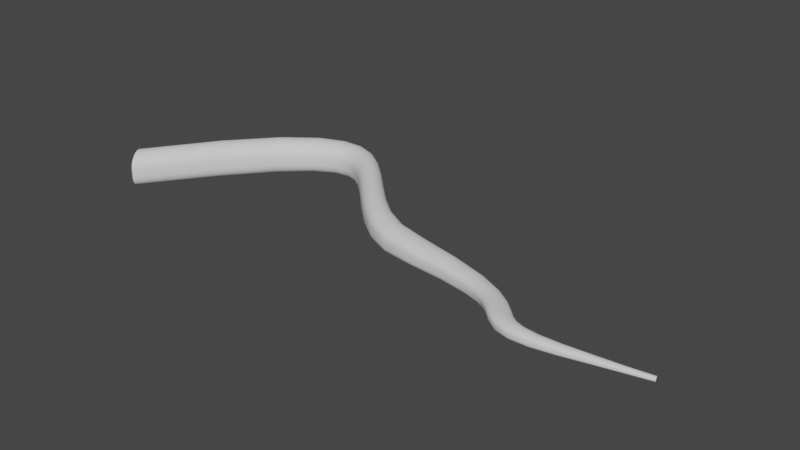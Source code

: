 # Source: rootTest.blend  (saved by Blender 3.0.42; exported with 4.5.12 LTS)
import bpy
from mathutils import Matrix  # noqa: F401  (used for matrix-valued properties, if any)

bpy.ops.wm.read_factory_settings(use_empty=True)
scene = bpy.context.scene
scene.name = 'Scene'

# ---- world
world_world = bpy.data.worlds.new('World'); scene.world = world_world
world_world.use_nodes = True; world_world.node_tree.nodes.clear()
_N = world_world.node_tree.nodes; _L = world_world.node_tree.links
n0 = _N.new('ShaderNodeOutputWorld'); n0.name = 'World Output'; n0.location = (300, 300)
n1 = _N.new('ShaderNodeBackground'); n1.name = 'Background'; n1.location = (10, 300)
n1.inputs[0].default_value = (0.05088, 0.05088, 0.05088, 1.0)
_L.new(n1.outputs[0], n0.inputs[0])
n0.is_active_output = True
world_world.color = (0.05088, 0.05088, 0.05088)
world_world.use_sun_shadow = False
world_world.sun_shadow_jitter_overblur = 0.0

# ---- meshes
me_beziercurve_001 = bpy.data.meshes.new('BezierCurve.001')
me_beziercurve_001.from_pydata([(-0.4447, 0.00463, -0.05685), (-0.4533, 0.01834, -0.05473), (-0.4611, 0.03061, -0.04904), (-0.4672, 0.0403, -0.04035), (-0.4711, 0.04652, -0.02952), (-0.4725, 0.04874, -0.01763), (-0.4723, 0.04892, 0.008106), (-0.4708, 0.04687, 0.02007), (-0.4666, 0.04074, 0.03093), (-0.4603, 0.03109, 0.03963), (-0.4524, 0.01884, 0.04534), (-0.4437, 0.00514, 0.04746), (-0.4351, -0.008692, 0.04577), (-0.4274, -0.02129, 0.04037), (-0.4213, -0.03138, 0.03178), (-0.4176, -0.03792, 0.02082), (-0.4163, -0.04024, 0.008597), (-0.4166, -0.04034, -0.01783), (-0.418, -0.03816, -0.03007), (-0.422, -0.03172, -0.04107), (-0.4282, -0.02172, -0.0497), (-0.4361, -0.009176, -0.05513), (-0.3023, 0.2013, -0.05892), (-0.3098, 0.2148, -0.05657), (-0.3162, 0.2271, -0.05061), (-0.3211, 0.2369, -0.04159), (-0.3241, 0.2431, -0.03039), (-0.3249, 0.2454, -0.01804), (-0.3245, 0.2456, 0.008608), (-0.3233, 0.2437, 0.02101), (-0.3199, 0.2378, 0.03231), (-0.3147, 0.2283, 0.04145), (-0.308, 0.2162, 0.04751), (-0.3006, 0.2025, 0.04988), (-0.2931, 0.1887, 0.04825), (-0.2864, 0.176, 0.04271), (-0.2811, 0.1658, 0.03375), (-0.2778, 0.1592, 0.02225), (-0.2768, 0.1568, 0.00938), (-0.2773, 0.1565, -0.01842), (-0.2786, 0.1587, -0.03129), (-0.2823, 0.1652, -0.0428), (-0.2878, 0.1752, -0.05176), (-0.2947, 0.1877, -0.0573), (-0.1854, 0.3358, -0.05761), (-0.1921, 0.3492, -0.05532), (-0.198, 0.3612, -0.04943), (-0.2026, 0.3706, -0.04054), (-0.2054, 0.3768, -0.02953), (-0.2063, 0.3791, -0.01741), (-0.2057, 0.3795, 0.008735), (-0.2044, 0.3776, 0.0209), (-0.2012, 0.3719, 0.03201), (-0.1962, 0.3627, 0.04102), (-0.19, 0.3509, 0.04706), (-0.1831, 0.3375, 0.04949), (-0.1762, 0.3238, 0.048), (-0.1699, 0.3111, 0.04264), (-0.165, 0.3007, 0.03388), (-0.1618, 0.2939, 0.02257), (-0.1608, 0.2914, 0.009874), (-0.1614, 0.2911, -0.0176), (-0.1629, 0.2933, -0.0303), (-0.1666, 0.2997, -0.04165), (-0.172, 0.3098, -0.0505), (-0.1784, 0.3222, -0.05597), (-0.09531, 0.4083, -0.05523), (-0.1008, 0.4219, -0.05303), (-0.1056, 0.434, -0.04732), (-0.1094, 0.4434, -0.03874), (-0.1117, 0.4495, -0.0281), (-0.1124, 0.4517, -0.0164), (-0.1119, 0.4521, 0.00882), (-0.1106, 0.4503, 0.02057), (-0.1078, 0.4445, 0.03133), (-0.1036, 0.4354, 0.0401), (-0.09847, 0.4235, 0.04601), (-0.09281, 0.4099, 0.04846), (-0.08716, 0.3961, 0.04711), (-0.08212, 0.3833, 0.042), (-0.07817, 0.373, 0.03357), (-0.07574, 0.3662, 0.02262), (-0.0751, 0.3638, 0.0103), (-0.07574, 0.3634, -0.01638), (-0.07699, 0.3655, -0.02872), (-0.07997, 0.3719, -0.03974), (-0.08435, 0.3819, -0.04833), (-0.08963, 0.3946, -0.05365), (-0.02524, 0.4382, -0.05327), (-0.02878, 0.4519, -0.05109), (-0.03187, 0.4641, -0.04554), (-0.03423, 0.4737, -0.03719), (-0.03566, 0.48, -0.02687), (-0.03595, 0.4823, -0.01551), (-0.03536, 0.4826, 0.008988), (-0.03449, 0.4807, 0.0204), (-0.03251, 0.4747, 0.03085), (-0.02971, 0.4653, 0.03938), (-0.0263, 0.4533, 0.04516), (-0.02262, 0.4397, 0.04756), (-0.019, 0.4259, 0.04627), (-0.0158, 0.4132, 0.04131), (-0.01336, 0.403, 0.03309), (-0.01191, 0.3962, 0.02244), (-0.01164, 0.3938, 0.01044), (-0.0123, 0.3934, -0.01556), (-0.01323, 0.3954, -0.02757), (-0.01523, 0.4018, -0.0383), (-0.01812, 0.4118, -0.04663), (-0.02157, 0.4243, -0.05176), (0.03134, 0.4403, -0.05219), (0.0303, 0.4538, -0.05002), (0.02949, 0.4658, -0.04453), (0.02894, 0.4753, -0.0363), (0.02867, 0.4814, -0.02614), (0.02881, 0.4837, -0.01497), (0.02942, 0.484, 0.009115), (0.02989, 0.482, 0.02032), (0.03072, 0.4762, 0.03059), (0.03175, 0.467, 0.03896), (0.03292, 0.4552, 0.04462), (0.03411, 0.4419, 0.04698), (0.03522, 0.4284, 0.04569), (0.03611, 0.4159, 0.04081), (0.03671, 0.4058, 0.03272), (0.037, 0.3993, 0.02223), (0.03684, 0.3969, 0.01041), (0.03615, 0.3964, -0.01518), (0.0356, 0.3984, -0.027), (0.03476, 0.4046, -0.03755), (0.03378, 0.4145, -0.04574), (0.03258, 0.4268, -0.05076), (0.08061, 0.423, -0.05198), (0.08168, 0.4356, -0.04979), (0.08267, 0.4468, -0.04429), (0.08369, 0.4557, -0.0361), (0.08453, 0.4615, -0.026), (0.08504, 0.4636, -0.01488), (0.08568, 0.4639, 0.009061), (0.08583, 0.4621, 0.0202), (0.0856, 0.4565, 0.03039), (0.08501, 0.4478, 0.03869), (0.08413, 0.4366, 0.0443), (0.08308, 0.4241, 0.04661), (0.0819, 0.4113, 0.04531), (0.08072, 0.3995, 0.04044), (0.07968, 0.39, 0.0324), (0.07886, 0.3837, 0.02198), (0.07829, 0.3815, 0.01026), (0.07764, 0.3811, -0.01515), (0.07773, 0.3831, -0.02691), (0.0781, 0.3892, -0.03741), (0.07874, 0.3986, -0.04555), (0.0796, 0.4103, -0.05055), (0.1278, 0.3895, -0.05218), (0.1301, 0.4016, -0.05005), (0.1322, 0.4123, -0.0446), (0.1341, 0.4206, -0.03641), (0.1352, 0.4259, -0.02629), (0.1357, 0.4277, -0.01517), (0.1364, 0.4279, 0.008744), (0.1364, 0.4261, 0.01987), (0.1357, 0.4208, 0.03002), (0.1343, 0.4125, 0.03828), (0.1324, 0.4019, 0.04384), (0.1302, 0.3899, 0.0461), (0.1278, 0.3778, 0.04478), (0.1256, 0.3667, 0.0399), (0.1237, 0.3577, 0.0319), (0.1224, 0.3518, 0.02153), (0.1216, 0.3497, 0.009879), (0.1211, 0.3495, -0.01538), (0.1212, 0.3514, -0.02708), (0.1221, 0.3572, -0.03754), (0.1236, 0.3661, -0.04568), (0.1255, 0.3773, -0.05071), (0.1777, 0.3422, -0.05221), (0.1803, 0.3542, -0.05015), (0.1828, 0.365, -0.0448), (0.1849, 0.3734, -0.03671), (0.1864, 0.3787, -0.02669), (0.187, 0.3806, -0.01567), (0.1876, 0.3805, 0.008061), (0.1875, 0.3787, 0.01908), (0.1867, 0.3734, 0.02914), (0.1851, 0.3651, 0.03729), (0.183, 0.3545, 0.04275), (0.1805, 0.3425, 0.04494), (0.1779, 0.3305, 0.04358), (0.1755, 0.3194, 0.03873), (0.1734, 0.3105, 0.03081), (0.172, 0.3047, 0.02058), (0.1712, 0.3026, 0.009105), (0.1705, 0.3024, -0.01578), (0.1706, 0.3043, -0.02731), (0.1714, 0.31, -0.03763), (0.173, 0.3189, -0.04569), (0.1752, 0.3299, -0.05069), (0.2321, 0.2864, -0.05171), (0.2342, 0.2991, -0.04978), (0.2363, 0.3104, -0.04462), (0.2382, 0.3193, -0.03677), (0.2395, 0.3249, -0.027), (0.2402, 0.3269, -0.01624), (0.2408, 0.327, 0.006917), (0.2408, 0.3251, 0.01767), (0.2402, 0.3195, 0.02746), (0.2389, 0.3108, 0.03536), (0.2372, 0.2996, 0.04061), (0.2352, 0.2871, 0.04267), (0.2331, 0.2745, 0.04128), (0.2311, 0.2629, 0.03651), (0.2294, 0.2535, 0.02879), (0.2281, 0.2473, 0.01887), (0.2274, 0.245, 0.007768), (0.2266, 0.2448, -0.01628), (0.2265, 0.2469, -0.02743), (0.227, 0.253, -0.03744), (0.2282, 0.2622, -0.04529), (0.23, 0.2738, -0.05019), (0.2908, 0.2301, -0.05059), (0.2922, 0.2432, -0.04881), (0.2936, 0.2551, -0.04393), (0.2948, 0.2645, -0.03647), (0.2958, 0.2705, -0.02714), (0.2964, 0.2726, -0.01685), (0.2971, 0.2729, 0.005297), (0.2972, 0.271, 0.01557), (0.2969, 0.2651, 0.0249), (0.2963, 0.2559, 0.0324), (0.2954, 0.2441, 0.03732), (0.2942, 0.231, 0.03918), (0.293, 0.2177, 0.03775), (0.2918, 0.2056, 0.03313), (0.2907, 0.1959, 0.02577), (0.2899, 0.1897, 0.01636), (0.2893, 0.1874, 0.005868), (0.2884, 0.1872, -0.01682), (0.2881, 0.1892, -0.02736), (0.2882, 0.1953, -0.03685), (0.2887, 0.2049, -0.04433), (0.2896, 0.2168, -0.04906), (0.3544, 0.1816, -0.04896), (0.3548, 0.1951, -0.04738), (0.3553, 0.2071, -0.04288), (0.3559, 0.2166, -0.03593), (0.3564, 0.2227, -0.0272), (0.3569, 0.2248, -0.01754), (0.3576, 0.2251, 0.00325), (0.3579, 0.2232, 0.01288), (0.3581, 0.2174, 0.0216), (0.3582, 0.208, 0.02856), (0.3582, 0.196, 0.03308), (0.358, 0.1827, 0.03471), (0.3578, 0.1691, 0.03328), (0.3574, 0.1568, 0.02892), (0.357, 0.147, 0.02203), (0.3566, 0.1406, 0.0133), (0.3561, 0.1384, 0.003585), (0.3551, 0.1381, -0.01744), (0.3547, 0.1402, -0.0272), (0.3544, 0.1463, -0.03601), (0.3542, 0.156, -0.04299), (0.3542, 0.1681, -0.04745), (0.4263, 0.1475, -0.04715), (0.4256, 0.1608, -0.04578), (0.4252, 0.1727, -0.0417), (0.4251, 0.1822, -0.03532), (0.4252, 0.1883, -0.02728), (0.4255, 0.1904, -0.01837), (0.4263, 0.1907, 0.0008169), (0.4268, 0.1888, 0.009697), (0.4275, 0.1829, 0.01771), (0.4283, 0.1736, 0.02407), (0.4292, 0.1618, 0.02815), (0.4301, 0.1486, 0.02956), (0.4309, 0.1353, 0.02816), (0.4314, 0.1234, 0.0241), (0.4317, 0.1138, 0.01777), (0.4317, 0.1076, 0.009788), (0.4313, 0.1054, 0.0009373), (0.4303, 0.1051, -0.01819), (0.4297, 0.1071, -0.02708), (0.4289, 0.113, -0.03513), (0.428, 0.1224, -0.04155), (0.4271, 0.1343, -0.04569), (0.5186, 0.1311, -0.04537), (0.5176, 0.1434, -0.0442), (0.5167, 0.1546, -0.04057), (0.5162, 0.1635, -0.03485), (0.516, 0.1693, -0.02759), (0.5162, 0.1713, -0.01953), (0.517, 0.1716, -0.002175), (0.5175, 0.1698, 0.005854), (0.5184, 0.1643, 0.01309), (0.5196, 0.1555, 0.01881), (0.5209, 0.1445, 0.02246), (0.5222, 0.1322, 0.02369), (0.5234, 0.1199, 0.02239), (0.5244, 0.1088, 0.0187), (0.525, 0.09997, 0.013), (0.5252, 0.09429, 0.005847), (0.5249, 0.09227, -0.002082), (0.524, 0.09198, -0.01922), (0.5233, 0.09379, -0.02719), (0.5223, 0.09926, -0.03442), (0.5211, 0.1079, -0.04022), (0.5199, 0.1189, -0.044), (0.6351, 0.1133, -0.04135), (0.6351, 0.1242, -0.04036), (0.6352, 0.134, -0.03725), (0.6353, 0.1419, -0.03232), (0.6354, 0.147, -0.02607), (0.6356, 0.1487, -0.0191), (0.636, 0.1489, -0.004079), (0.6361, 0.1473, 0.002884), (0.6362, 0.1425, 0.009176), (0.6362, 0.1349, 0.01417), (0.636, 0.1253, 0.01738), (0.6359, 0.1146, 0.0185), (0.6357, 0.1039, 0.01742), (0.6355, 0.09419, 0.01426), (0.6353, 0.08648, 0.00934), (0.635, 0.08152, 0.003131), (0.6349, 0.07973, -0.00376), (0.6346, 0.0794, -0.01865), (0.6345, 0.08093, -0.02557), (0.6345, 0.08565, -0.03185), (0.6347, 0.0931, -0.03687), (0.6349, 0.1026, -0.04014), (0.7361, 0.08742, -0.03634), (0.7392, 0.0963, -0.03534), (0.7418, 0.1043, -0.03252), (0.7437, 0.1108, -0.02818), (0.7448, 0.115, -0.02272), (0.7448, 0.1166, -0.01668), (0.7439, 0.1171, -0.003622), (0.7429, 0.116, 0.002452), (0.741, 0.1122, 0.007967), (0.7382, 0.1062, 0.01239), (0.735, 0.09851, 0.01528), (0.7314, 0.08981, 0.01635), (0.7281, 0.08098, 0.01547), (0.7252, 0.0729, 0.01271), (0.723, 0.06637, 0.008344), (0.7219, 0.0621, 0.002801), (0.7219, 0.06048, -0.003364), (0.723, 0.05992, -0.01665), (0.7242, 0.06097, -0.02279), (0.7263, 0.06475, -0.02831), (0.7293, 0.07078, -0.03266), (0.7327, 0.07857, -0.03542), (0.8014, 0.05892, -0.03122), (0.8073, 0.06572, -0.03009), (0.8122, 0.0719, -0.02738), (0.8157, 0.07691, -0.02337), (0.8175, 0.08036, -0.01847), (0.8174, 0.08189, -0.0131), (0.8153, 0.0829, -0.001512), (0.8133, 0.08236, 0.003893), (0.8095, 0.07987, 0.008816), (0.8043, 0.0756, 0.01279), (0.7982, 0.06991, 0.01542), (0.7917, 0.06331, 0.01641), (0.7856, 0.05645, 0.01562), (0.7803, 0.05001, 0.01309), (0.7765, 0.04468, 0.009048), (0.7746, 0.04105, 0.003909), (0.7747, 0.0395, -0.001794), (0.7771, 0.03849, -0.01402), (0.7793, 0.03904, -0.01962), (0.7834, 0.04171, -0.02457), (0.7889, 0.04622, -0.02836), (0.7952, 0.05213, -0.03064), (0.8417, 0.03126, -0.02645), (0.8491, 0.03659, -0.0252), (0.8552, 0.04149, -0.02254), (0.8596, 0.04553, -0.01876), (0.8618, 0.04838, -0.01422), (0.8617, 0.0498, -0.009312), (0.8589, 0.05122, 0.001268), (0.8563, 0.05113, 0.006212), (0.8515, 0.04954, 0.01072), (0.8449, 0.04653, 0.01437), (0.8372, 0.04233, 0.01679), (0.829, 0.0373, 0.01769), (0.8212, 0.03192, 0.01693), (0.8145, 0.02674, 0.01452), (0.8097, 0.02234, 0.01069), (0.8073, 0.0192, 0.005808), (0.8075, 0.01769, 0.0004194), (0.8108, 0.01625, -0.01107), (0.8136, 0.01641, -0.01629), (0.8188, 0.01824, -0.02083), (0.8258, 0.02152, -0.02421), (0.8337, 0.02597, -0.02613), (0.8686, 0.00557, -0.02213), (0.8763, 0.01044, -0.02089), (0.8826, 0.01492, -0.01834), (0.8872, 0.01861, -0.01476), (0.8895, 0.02123, -0.01048), (0.8894, 0.02258, -0.005871), (0.8864, 0.02402, 0.004063), (0.8837, 0.02402, 0.008713), (0.8786, 0.02266, 0.01296), (0.8718, 0.02001, 0.01642), (0.8637, 0.01626, 0.01872), (0.8552, 0.01173, 0.01959), (0.8471, 0.006846, 0.01888), (0.8401, 0.002115, 0.0166), (0.8352, -0.001951, 0.01295), (0.8326, -0.00488, 0.008301), (0.8329, -0.006338, 0.003168), (0.8364, -0.00783, -0.007756), (0.8393, -0.007761, -0.0127), (0.8447, -0.006157, -0.01698), (0.852, -0.003237, -0.02013), (0.8603, 0.0007558, -0.02188), (0.8911, -0.01681, -0.01829), (0.8982, -0.0115, -0.0172), (0.9041, -0.006683, -0.01485), (0.9083, -0.002779, -0.0115), (0.9104, -8.826e-05, -0.007464), (0.9102, 0.001181, -0.00308), (0.9075, 0.002269, 0.0064), (0.905, 0.002034, 0.01085), (0.9004, 0.0002966, 0.01494), (0.8941, -0.00283, 0.01829), (0.8868, -0.007107, 0.02056), (0.879, -0.01216, 0.02148), (0.8715, -0.01752, 0.02089), (0.8651, -0.02263, 0.01881), (0.8606, -0.02693, 0.01539), (0.8583, -0.02994, 0.011), (0.8585, -0.03129, 0.006129), (0.8617, -0.03239, -0.004278), (0.8644, -0.03207, -0.009007), (0.8693, -0.03006, -0.01312), (0.876, -0.02664, -0.0162), (0.8836, -0.02213, -0.01795), (0.9164, -0.03414, -0.01501), (0.922, -0.02809, -0.01415), (0.9267, -0.02268, -0.01207), (0.93, -0.01837, -0.008992), (0.9317, -0.01552, -0.005206), (0.9316, -0.01435, -0.001043), (0.9294, -0.01377, 0.007995), (0.9274, -0.01437, 0.01225), (0.9238, -0.01671, 0.01618), (0.919, -0.0206, 0.01943), (0.9132, -0.02573, 0.02167), (0.907, -0.03166, 0.02263), (0.9011, -0.0378, 0.02218), (0.8961, -0.04354, 0.02032), (0.8924, -0.04825, 0.0172), (0.8906, -0.05139, 0.01313), (0.8908, -0.0526, 0.008573), (0.8933, -0.05313, -0.001219), (0.8955, -0.05241, -0.0057), (0.8993, -0.0498, -0.00966), (0.9045, -0.04562, -0.01269), (0.9105, -0.04026, -0.01452), (0.95, -0.04421, -0.01242), (0.9535, -0.03796, -0.01177), (0.9566, -0.03239, -0.009953), (0.9588, -0.028, -0.007167), (0.9599, -0.02517, -0.003678), (0.9599, -0.02413, 0.0001967), (0.9585, -0.0239, 0.008626), (0.9572, -0.02473, 0.01259), (0.955, -0.02737, 0.01626), (0.9518, -0.03161, 0.01928), (0.9481, -0.03709, 0.02137), (0.9442, -0.0433, 0.02228), (0.9404, -0.04965, 0.0219), (0.9372, -0.0555, 0.02024), (0.9348, -0.06023, 0.01743), (0.9336, -0.06332, 0.01377), (0.9337, -0.06441, 0.009623), (0.9354, -0.06461, 0.0006885), (0.9367, -0.0637, -0.003426), (0.9392, -0.06087, -0.007111), (0.9425, -0.05639, -0.009996), (0.9462, -0.05056, -0.01182), (0.9953, -0.0452, -0.01067), (0.9971, -0.03951, -0.01015), (0.9987, -0.03443, -0.008581), (0.9998, -0.03041, -0.006127), (1.0, -0.02783, -0.003024), (1.0, -0.02691, 0.000438), (0.9998, -0.0268, 0.007965), (0.9992, -0.02761, 0.01149), (0.9981, -0.03009, 0.01474), (0.9965, -0.03402, 0.0174), (0.9947, -0.03905, 0.0192), (0.9927, -0.04472, 0.01996), (0.9908, -0.05046, 0.01959), (0.9891, -0.05572, 0.01811), (0.9879, -0.05994, 0.01565), (0.9872, -0.06267, 0.01245), (0.9872, -0.06362, 0.008834), (0.9879, -0.06367, 0.001024), (0.9886, -0.0628, -0.002586), (0.9898, -0.0602, -0.005842), (0.9915, -0.05615, -0.008418), (0.9934, -0.05095, -0.01008), (1.053, -0.03673, -0.009828), (1.054, -0.03204, -0.009401), (1.055, -0.02783, -0.00809), (1.055, -0.02448, -0.006028), (1.055, -0.02232, -0.003414), (1.055, -0.02154, -0.0004983), (1.055, -0.02142, 0.00583), (1.055, -0.02208, 0.008784), (1.055, -0.02414, 0.01149), (1.054, -0.02739, 0.01368), (1.054, -0.03154, 0.01515), (1.053, -0.0362, 0.01574), (1.052, -0.04092, 0.01539), (1.052, -0.04522, 0.01412), (1.051, -0.04869, 0.01206), (1.051, -0.05096, 0.009404), (1.051, -0.05178, 0.006412), (1.051, -0.05189, -6.263e-05), (1.051, -0.05119, -0.003061), (1.052, -0.04908, -0.005768), (1.052, -0.04573, -0.007923), (1.053, -0.04145, -0.009322), (1.124, -0.02164, -0.009682), (1.124, -0.01806, -0.009344), (1.124, -0.01483, -0.008315), (1.124, -0.01226, -0.006696), (1.124, -0.01058, -0.004645), (1.124, -0.009965, -0.00236), (1.124, -0.009832, 0.002589), (1.124, -0.01032, 0.004894), (1.124, -0.01188, 0.006994), (1.124, -0.01435, 0.008685), (1.124, -0.01752, 0.009803), (1.124, -0.02106, 0.01023), (1.124, -0.02464, 0.009931), (1.124, -0.02791, 0.008922), (1.124, -0.03054, 0.007303), (1.124, -0.03226, 0.005229), (1.124, -0.03289, 0.002908), (1.124, -0.03304, -0.002108), (1.124, -0.03255, -0.004432), (1.124, -0.03097, -0.006533), (1.124, -0.02845, -0.008206), (1.124, -0.02522, -0.009291), (1.201, -0.00494, -0.009819), (1.2, -0.002403, -0.009569), (1.2, -0.0001026, -0.008816), (1.2, 0.001739, -0.007634), (1.2, 0.002942, -0.006138), (1.2, 0.003396, -0.004474), (1.2, 0.00352, -0.0008755), (1.2, 0.003182, 0.0007977), (1.2, 0.002085, 0.002316), (1.201, 0.0003325, 0.003533), (1.201, -0.001905, 0.004327), (1.202, -0.004411, 0.004621), (1.203, -0.006941, 0.004383), (1.203, -0.009244, 0.003636), (1.203, -0.01109, 0.002452), (1.203, -0.01231, 0.0009469), (1.203, -0.01277, -0.0007299), (1.203, -0.01291, -0.004351), (1.203, -0.01259, -0.00603), (1.203, -0.0115, -0.007547), (1.202, -0.009735, -0.008756), (1.201, -0.007467, -0.00954), (1.264, 0.009579, -0.01067), (1.263, 0.01155, -0.01047), (1.262, 0.01335, -0.009869), (1.262, 0.01479, -0.008926), (1.262, 0.01574, -0.007733), (1.262, 0.0161, -0.006407), (1.262, 0.01621, -0.003542), (1.263, 0.01596, -0.002212), (1.263, 0.01511, -0.001009), (1.263, 0.01375, -5.009e-05), (1.264, 0.01201, 0.0005707), (1.265, 0.01007, 0.0007924), (1.265, 0.008106, 0.0005931), (1.266, 0.006318, -7.848e-06), (1.266, 0.00488, -0.0009517), (1.266, 0.003934, -0.002146), (1.266, 0.003569, -0.003474), (1.266, 0.003436, -0.006339), (1.266, 0.003678, -0.007668), (1.265, 0.004511, -0.00887), (1.265, 0.005869, -0.009828), (1.264, 0.007621, -0.01045)], [], [(0, 22, 43, 21), (1, 23, 22, 0), (2, 24, 23, 1), (3, 25, 24, 2), (4, 26, 25, 3), (5, 27, 26, 4), (6, 28, 27, 5), (7, 29, 28, 6), (8, 30, 29, 7), (9, 31, 30, 8), (10, 32, 31, 9), (11, 33, 32, 10), (12, 34, 33, 11), (13, 35, 34, 12), (14, 36, 35, 13), (15, 37, 36, 14), (16, 38, 37, 15), (17, 39, 38, 16), (18, 40, 39, 17), (19, 41, 40, 18), (20, 42, 41, 19), (21, 43, 42, 20), (22, 44, 65, 43), (23, 45, 44, 22), (24, 46, 45, 23), (25, 47, 46, 24), (26, 48, 47, 25), (27, 49, 48, 26), (28, 50, 49, 27), (29, 51, 50, 28), (30, 52, 51, 29), (31, 53, 52, 30), (32, 54, 53, 31), (33, 55, 54, 32), (34, 56, 55, 33), (35, 57, 56, 34), (36, 58, 57, 35), (37, 59, 58, 36), (38, 60, 59, 37), (39, 61, 60, 38), (40, 62, 61, 39), (41, 63, 62, 40), (42, 64, 63, 41), (43, 65, 64, 42), (44, 66, 87, 65), (45, 67, 66, 44), (46, 68, 67, 45), (47, 69, 68, 46), (48, 70, 69, 47), (49, 71, 70, 48), (50, 72, 71, 49), (51, 73, 72, 50), (52, 74, 73, 51), (53, 75, 74, 52), (54, 76, 75, 53), (55, 77, 76, 54), (56, 78, 77, 55), (57, 79, 78, 56), (58, 80, 79, 57), (59, 81, 80, 58), (60, 82, 81, 59), (61, 83, 82, 60), (62, 84, 83, 61), (63, 85, 84, 62), (64, 86, 85, 63), (65, 87, 86, 64), (66, 88, 109, 87), (67, 89, 88, 66), (68, 90, 89, 67), (69, 91, 90, 68), (70, 92, 91, 69), (71, 93, 92, 70), (72, 94, 93, 71), (73, 95, 94, 72), (74, 96, 95, 73), (75, 97, 96, 74), (76, 98, 97, 75), (77, 99, 98, 76), (78, 100, 99, 77), (79, 101, 100, 78), (80, 102, 101, 79), (81, 103, 102, 80), (82, 104, 103, 81), (83, 105, 104, 82), (84, 106, 105, 83), (85, 107, 106, 84), (86, 108, 107, 85), (87, 109, 108, 86), (88, 110, 131, 109), (89, 111, 110, 88), (90, 112, 111, 89), (91, 113, 112, 90), (92, 114, 113, 91), (93, 115, 114, 92), (94, 116, 115, 93), (95, 117, 116, 94), (96, 118, 117, 95), (97, 119, 118, 96), (98, 120, 119, 97), (99, 121, 120, 98), (100, 122, 121, 99), (101, 123, 122, 100), (102, 124, 123, 101), (103, 125, 124, 102), (104, 126, 125, 103), (105, 127, 126, 104), (106, 128, 127, 105), (107, 129, 128, 106), (108, 130, 129, 107), (109, 131, 130, 108), (110, 132, 153, 131), (111, 133, 132, 110), (112, 134, 133, 111), (113, 135, 134, 112), (114, 136, 135, 113), (115, 137, 136, 114), (116, 138, 137, 115), (117, 139, 138, 116), (118, 140, 139, 117), (119, 141, 140, 118), (120, 142, 141, 119), (121, 143, 142, 120), (122, 144, 143, 121), (123, 145, 144, 122), (124, 146, 145, 123), (125, 147, 146, 124), (126, 148, 147, 125), (127, 149, 148, 126), (128, 150, 149, 127), (129, 151, 150, 128), (130, 152, 151, 129), (131, 153, 152, 130), (132, 154, 175, 153), (133, 155, 154, 132), (134, 156, 155, 133), (135, 157, 156, 134), (136, 158, 157, 135), (137, 159, 158, 136), (138, 160, 159, 137), (139, 161, 160, 138), (140, 162, 161, 139), (141, 163, 162, 140), (142, 164, 163, 141), (143, 165, 164, 142), (144, 166, 165, 143), (145, 167, 166, 144), (146, 168, 167, 145), (147, 169, 168, 146), (148, 170, 169, 147), (149, 171, 170, 148), (150, 172, 171, 149), (151, 173, 172, 150), (152, 174, 173, 151), (153, 175, 174, 152), (154, 176, 197, 175), (155, 177, 176, 154), (156, 178, 177, 155), (157, 179, 178, 156), (158, 180, 179, 157), (159, 181, 180, 158), (160, 182, 181, 159), (161, 183, 182, 160), (162, 184, 183, 161), (163, 185, 184, 162), (164, 186, 185, 163), (165, 187, 186, 164), (166, 188, 187, 165), (167, 189, 188, 166), (168, 190, 189, 167), (169, 191, 190, 168), (170, 192, 191, 169), (171, 193, 192, 170), (172, 194, 193, 171), (173, 195, 194, 172), (174, 196, 195, 173), (175, 197, 196, 174), (176, 198, 219, 197), (177, 199, 198, 176), (178, 200, 199, 177), (179, 201, 200, 178), (180, 202, 201, 179), (181, 203, 202, 180), (182, 204, 203, 181), (183, 205, 204, 182), (184, 206, 205, 183), (185, 207, 206, 184), (186, 208, 207, 185), (187, 209, 208, 186), (188, 210, 209, 187), (189, 211, 210, 188), (190, 212, 211, 189), (191, 213, 212, 190), (192, 214, 213, 191), (193, 215, 214, 192), (194, 216, 215, 193), (195, 217, 216, 194), (196, 218, 217, 195), (197, 219, 218, 196), (198, 220, 241, 219), (199, 221, 220, 198), (200, 222, 221, 199), (201, 223, 222, 200), (202, 224, 223, 201), (203, 225, 224, 202), (204, 226, 225, 203), (205, 227, 226, 204), (206, 228, 227, 205), (207, 229, 228, 206), (208, 230, 229, 207), (209, 231, 230, 208), (210, 232, 231, 209), (211, 233, 232, 210), (212, 234, 233, 211), (213, 235, 234, 212), (214, 236, 235, 213), (215, 237, 236, 214), (216, 238, 237, 215), (217, 239, 238, 216), (218, 240, 239, 217), (219, 241, 240, 218), (220, 242, 263, 241), (221, 243, 242, 220), (222, 244, 243, 221), (223, 245, 244, 222), (224, 246, 245, 223), (225, 247, 246, 224), (226, 248, 247, 225), (227, 249, 248, 226), (228, 250, 249, 227), (229, 251, 250, 228), (230, 252, 251, 229), (231, 253, 252, 230), (232, 254, 253, 231), (233, 255, 254, 232), (234, 256, 255, 233), (235, 257, 256, 234), (236, 258, 257, 235), (237, 259, 258, 236), (238, 260, 259, 237), (239, 261, 260, 238), (240, 262, 261, 239), (241, 263, 262, 240), (242, 264, 285, 263), (243, 265, 264, 242), (244, 266, 265, 243), (245, 267, 266, 244), (246, 268, 267, 245), (247, 269, 268, 246), (248, 270, 269, 247), (249, 271, 270, 248), (250, 272, 271, 249), (251, 273, 272, 250), (252, 274, 273, 251), (253, 275, 274, 252), (254, 276, 275, 253), (255, 277, 276, 254), (256, 278, 277, 255), (257, 279, 278, 256), (258, 280, 279, 257), (259, 281, 280, 258), (260, 282, 281, 259), (261, 283, 282, 260), (262, 284, 283, 261), (263, 285, 284, 262), (264, 286, 307, 285), (265, 287, 286, 264), (266, 288, 287, 265), (267, 289, 288, 266), (268, 290, 289, 267), (269, 291, 290, 268), (270, 292, 291, 269), (271, 293, 292, 270), (272, 294, 293, 271), (273, 295, 294, 272), (274, 296, 295, 273), (275, 297, 296, 274), (276, 298, 297, 275), (277, 299, 298, 276), (278, 300, 299, 277), (279, 301, 300, 278), (280, 302, 301, 279), (281, 303, 302, 280), (282, 304, 303, 281), (283, 305, 304, 282), (284, 306, 305, 283), (285, 307, 306, 284), (286, 308, 329, 307), (287, 309, 308, 286), (288, 310, 309, 287), (289, 311, 310, 288), (290, 312, 311, 289), (291, 313, 312, 290), (292, 314, 313, 291), (293, 315, 314, 292), (294, 316, 315, 293), (295, 317, 316, 294), (296, 318, 317, 295), (297, 319, 318, 296), (298, 320, 319, 297), (299, 321, 320, 298), (300, 322, 321, 299), (301, 323, 322, 300), (302, 324, 323, 301), (303, 325, 324, 302), (304, 326, 325, 303), (305, 327, 326, 304), (306, 328, 327, 305), (307, 329, 328, 306), (308, 330, 351, 329), (309, 331, 330, 308), (310, 332, 331, 309), (311, 333, 332, 310), (312, 334, 333, 311), (313, 335, 334, 312), (314, 336, 335, 313), (315, 337, 336, 314), (316, 338, 337, 315), (317, 339, 338, 316), (318, 340, 339, 317), (319, 341, 340, 318), (320, 342, 341, 319), (321, 343, 342, 320), (322, 344, 343, 321), (323, 345, 344, 322), (324, 346, 345, 323), (325, 347, 346, 324), (326, 348, 347, 325), (327, 349, 348, 326), (328, 350, 349, 327), (329, 351, 350, 328), (330, 352, 373, 351), (331, 353, 352, 330), (332, 354, 353, 331), (333, 355, 354, 332), (334, 356, 355, 333), (335, 357, 356, 334), (336, 358, 357, 335), (337, 359, 358, 336), (338, 360, 359, 337), (339, 361, 360, 338), (340, 362, 361, 339), (341, 363, 362, 340), (342, 364, 363, 341), (343, 365, 364, 342), (344, 366, 365, 343), (345, 367, 366, 344), (346, 368, 367, 345), (347, 369, 368, 346), (348, 370, 369, 347), (349, 371, 370, 348), (350, 372, 371, 349), (351, 373, 372, 350), (352, 374, 395, 373), (353, 375, 374, 352), (354, 376, 375, 353), (355, 377, 376, 354), (356, 378, 377, 355), (357, 379, 378, 356), (358, 380, 379, 357), (359, 381, 380, 358), (360, 382, 381, 359), (361, 383, 382, 360), (362, 384, 383, 361), (363, 385, 384, 362), (364, 386, 385, 363), (365, 387, 386, 364), (366, 388, 387, 365), (367, 389, 388, 366), (368, 390, 389, 367), (369, 391, 390, 368), (370, 392, 391, 369), (371, 393, 392, 370), (372, 394, 393, 371), (373, 395, 394, 372), (374, 396, 417, 395), (375, 397, 396, 374), (376, 398, 397, 375), (377, 399, 398, 376), (378, 400, 399, 377), (379, 401, 400, 378), (380, 402, 401, 379), (381, 403, 402, 380), (382, 404, 403, 381), (383, 405, 404, 382), (384, 406, 405, 383), (385, 407, 406, 384), (386, 408, 407, 385), (387, 409, 408, 386), (388, 410, 409, 387), (389, 411, 410, 388), (390, 412, 411, 389), (391, 413, 412, 390), (392, 414, 413, 391), (393, 415, 414, 392), (394, 416, 415, 393), (395, 417, 416, 394), (396, 418, 439, 417), (397, 419, 418, 396), (398, 420, 419, 397), (399, 421, 420, 398), (400, 422, 421, 399), (401, 423, 422, 400), (402, 424, 423, 401), (403, 425, 424, 402), (404, 426, 425, 403), (405, 427, 426, 404), (406, 428, 427, 405), (407, 429, 428, 406), (408, 430, 429, 407), (409, 431, 430, 408), (410, 432, 431, 409), (411, 433, 432, 410), (412, 434, 433, 411), (413, 435, 434, 412), (414, 436, 435, 413), (415, 437, 436, 414), (416, 438, 437, 415), (417, 439, 438, 416), (418, 440, 461, 439), (419, 441, 440, 418), (420, 442, 441, 419), (421, 443, 442, 420), (422, 444, 443, 421), (423, 445, 444, 422), (424, 446, 445, 423), (425, 447, 446, 424), (426, 448, 447, 425), (427, 449, 448, 426), (428, 450, 449, 427), (429, 451, 450, 428), (430, 452, 451, 429), (431, 453, 452, 430), (432, 454, 453, 431), (433, 455, 454, 432), (434, 456, 455, 433), (435, 457, 456, 434), (436, 458, 457, 435), (437, 459, 458, 436), (438, 460, 459, 437), (439, 461, 460, 438), (440, 462, 483, 461), (441, 463, 462, 440), (442, 464, 463, 441), (443, 465, 464, 442), (444, 466, 465, 443), (445, 467, 466, 444), (446, 468, 467, 445), (447, 469, 468, 446), (448, 470, 469, 447), (449, 471, 470, 448), (450, 472, 471, 449), (451, 473, 472, 450), (452, 474, 473, 451), (453, 475, 474, 452), (454, 476, 475, 453), (455, 477, 476, 454), (456, 478, 477, 455), (457, 479, 478, 456), (458, 480, 479, 457), (459, 481, 480, 458), (460, 482, 481, 459), (461, 483, 482, 460), (462, 484, 505, 483), (463, 485, 484, 462), (464, 486, 485, 463), (465, 487, 486, 464), (466, 488, 487, 465), (467, 489, 488, 466), (468, 490, 489, 467), (469, 491, 490, 468), (470, 492, 491, 469), (471, 493, 492, 470), (472, 494, 493, 471), (473, 495, 494, 472), (474, 496, 495, 473), (475, 497, 496, 474), (476, 498, 497, 475), (477, 499, 498, 476), (478, 500, 499, 477), (479, 501, 500, 478), (480, 502, 501, 479), (481, 503, 502, 480), (482, 504, 503, 481), (483, 505, 504, 482), (484, 506, 527, 505), (485, 507, 506, 484), (486, 508, 507, 485), (487, 509, 508, 486), (488, 510, 509, 487), (489, 511, 510, 488), (490, 512, 511, 489), (491, 513, 512, 490), (492, 514, 513, 491), (493, 515, 514, 492), (494, 516, 515, 493), (495, 517, 516, 494), (496, 518, 517, 495), (497, 519, 518, 496), (498, 520, 519, 497), (499, 521, 520, 498), (500, 522, 521, 499), (501, 523, 522, 500), (502, 524, 523, 501), (503, 525, 524, 502), (504, 526, 525, 503), (505, 527, 526, 504), (506, 528, 549, 527), (507, 529, 528, 506), (508, 530, 529, 507), (509, 531, 530, 508), (510, 532, 531, 509), (511, 533, 532, 510), (512, 534, 533, 511), (513, 535, 534, 512), (514, 536, 535, 513), (515, 537, 536, 514), (516, 538, 537, 515), (517, 539, 538, 516), (518, 540, 539, 517), (519, 541, 540, 518), (520, 542, 541, 519), (521, 543, 542, 520), (522, 544, 543, 521), (523, 545, 544, 522), (524, 546, 545, 523), (525, 547, 546, 524), (526, 548, 547, 525), (527, 549, 548, 526), (528, 550, 571, 549), (529, 551, 550, 528), (530, 552, 551, 529), (531, 553, 552, 530), (532, 554, 553, 531), (533, 555, 554, 532), (534, 556, 555, 533), (535, 557, 556, 534), (536, 558, 557, 535), (537, 559, 558, 536), (538, 560, 559, 537), (539, 561, 560, 538), (540, 562, 561, 539), (541, 563, 562, 540), (542, 564, 563, 541), (543, 565, 564, 542), (544, 566, 565, 543), (545, 567, 566, 544), (546, 568, 567, 545), (547, 569, 568, 546), (548, 570, 569, 547), (549, 571, 570, 548), (550, 572, 593, 571), (551, 573, 572, 550), (552, 574, 573, 551), (553, 575, 574, 552), (554, 576, 575, 553), (555, 577, 576, 554), (556, 578, 577, 555), (557, 579, 578, 556), (558, 580, 579, 557), (559, 581, 580, 558), (560, 582, 581, 559), (561, 583, 582, 560), (562, 584, 583, 561), (563, 585, 584, 562), (564, 586, 585, 563), (565, 587, 586, 564), (566, 588, 587, 565), (567, 589, 588, 566), (568, 590, 589, 567), (569, 591, 590, 568), (570, 592, 591, 569), (571, 593, 592, 570)])
me_beziercurve_001.polygons.foreach_set('use_smooth', [True] * 572)
_uv = me_beziercurve_001.uv_layers.new(name='UVMap')
_uv.uv.foreach_set('vector', [1.0, 0.0, 1.0, 0.03846, 0.9545, 0.03846, 0.9545, 0.0, 0.04545, 2.98e-08, 0.04545, 0.03846, 0.0, 0.03846, 0.0, 2.98e-08, 0.09091, 2.98e-08, 0.09091, 0.03846, 0.04545, 0.03846, 0.04545, 2.98e-08, 0.1364, 2.98e-08, 0.1364, 0.03846, 0.09091, 0.03846, 0.09091, 2.98e-08, 0.1818, 0.0, 0.1818, 0.03846, 0.1364, 0.03846, 0.1364, 2.98e-08, 0.2273, 0.0, 0.2273, 0.03846, 0.1818, 0.03846, 0.1818, 0.0, 0.2727, 0.0, 0.2727, 0.03846, 0.2273, 0.03846, 0.2273, 0.0, 0.3182, 0.0, 0.3182, 0.03846, 0.2727, 0.03846, 0.2727, 0.0, 0.3636, 0.0, 0.3636, 0.03846, 0.3182, 0.03846, 0.3182, 0.0, 0.4091, 0.0, 0.4091, 0.03846, 0.3636, 0.03846, 0.3636, 0.0, 0.4545, 0.0, 0.4545, 0.03846, 0.4091, 0.03846, 0.4091, 0.0, 0.5, 0.0, 0.5, 0.03846, 0.4545, 0.03846, 0.4545, 0.0, 0.5455, 0.0, 0.5455, 0.03846, 0.5, 0.03846, 0.5, 0.0, 0.5909, 0.0, 0.5909, 0.03846, 0.5455, 0.03846, 0.5455, 0.0, 0.6364, 0.0, 0.6364, 0.03846, 0.5909, 0.03846, 0.5909, 0.0, 0.6818, 0.0, 0.6818, 0.03846, 0.6364, 0.03846, 0.6364, 0.0, 0.7273, 0.0, 0.7273, 0.03846, 0.6818, 0.03846, 0.6818, 0.0, 0.7727, 0.0, 0.7727, 0.03846, 0.7273, 0.03846, 0.7273, 0.0, 0.8182, 0.0, 0.8182, 0.03846, 0.7727, 0.03846, 0.7727, 0.0, 0.8636, 0.0, 0.8636, 0.03846, 0.8182, 0.03846, 0.8182, 0.0, 0.9091, 0.0, 0.9091, 0.03846, 0.8636, 0.03846, 0.8636, 0.0, 0.9545, 0.0, 0.9545, 0.03846, 0.9091, 0.03846, 0.9091, 0.0, 1.0, 0.03846, 1.0, 0.07692, 0.9545, 0.07692, 0.9545, 0.03846, 0.04545, 0.03846, 0.04545, 0.07692, 0.0, 0.07692, 0.0, 0.03846, 0.09091, 0.03846, 0.09091, 0.07692, 0.04545, 0.07692, 0.04545, 0.03846, 0.1364, 0.03846, 0.1364, 0.07692, 0.09091, 0.07692, 0.09091, 0.03846, 0.1818, 0.03846, 0.1818, 0.07692, 0.1364, 0.07692, 0.1364, 0.03846, 0.2273, 0.03846, 0.2273, 0.07692, 0.1818, 0.07692, 0.1818, 0.03846, 0.2727, 0.03846, 0.2727, 0.07692, 0.2273, 0.07692, 0.2273, 0.03846, 0.3182, 0.03846, 0.3182, 0.07692, 0.2727, 0.07692, 0.2727, 0.03846, 0.3636, 0.03846, 0.3636, 0.07692, 0.3182, 0.07692, 0.3182, 0.03846, 0.4091, 0.03846, 0.4091, 0.07692, 0.3636, 0.07692, 0.3636, 0.03846, 0.4545, 0.03846, 0.4545, 0.07692, 0.4091, 0.07692, 0.4091, 0.03846, 0.5, 0.03846, 0.5, 0.07692, 0.4545, 0.07692, 0.4545, 0.03846, 0.5455, 0.03846, 0.5455, 0.07692, 0.5, 0.07692, 0.5, 0.03846, 0.5909, 0.03846, 0.5909, 0.07692, 0.5455, 0.07692, 0.5455, 0.03846, 0.6364, 0.03846, 0.6364, 0.07692, 0.5909, 0.07692, 0.5909, 0.03846, 0.6818, 0.03846, 0.6818, 0.07692, 0.6364, 0.07692, 0.6364, 0.03846, 0.7273, 0.03846, 0.7273, 0.07692, 0.6818, 0.07692, 0.6818, 0.03846, 0.7727, 0.03846, 0.7727, 0.07692, 0.7273, 0.07692, 0.7273, 0.03846, 0.8182, 0.03846, 0.8182, 0.07692, 0.7727, 0.07692, 0.7727, 0.03846, 0.8636, 0.03846, 0.8636, 0.07692, 0.8182, 0.07692, 0.8182, 0.03846, 0.9091, 0.03846, 0.9091, 0.07692, 0.8636, 0.07692, 0.8636, 0.03846, 0.9545, 0.03846, 0.9545, 0.07692, 0.9091, 0.07692, 0.9091, 0.03846, 1.0, 0.07692, 1.0, 0.1154, 0.9545, 0.1154, 0.9545, 0.07692, 0.04545, 0.07692, 0.04545, 0.1154, 0.0, 0.1154, 0.0, 0.07692, 0.09091, 0.07692, 0.09091, 0.1154, 0.04545, 0.1154, 0.04545, 0.07692, 0.1364, 0.07692, 0.1364, 0.1154, 0.09091, 0.1154, 0.09091, 0.07692, 0.1818, 0.07692, 0.1818, 0.1154, 0.1364, 0.1154, 0.1364, 0.07692, 0.2273, 0.07692, 0.2273, 0.1154, 0.1818, 0.1154, 0.1818, 0.07692, 0.2727, 0.07692, 0.2727, 0.1154, 0.2273, 0.1154, 0.2273, 0.07692, 0.3182, 0.07692, 0.3182, 0.1154, 0.2727, 0.1154, 0.2727, 0.07692, 0.3636, 0.07692, 0.3636, 0.1154, 0.3182, 0.1154, 0.3182, 0.07692, 0.4091, 0.07692, 0.4091, 0.1154, 0.3636, 0.1154, 0.3636, 0.07692, 0.4545, 0.07692, 0.4545, 0.1154, 0.4091, 0.1154, 0.4091, 0.07692, 0.5, 0.07692, 0.5, 0.1154, 0.4545, 0.1154, 0.4545, 0.07692, 0.5455, 0.07692, 0.5455, 0.1154, 0.5, 0.1154, 0.5, 0.07692, 0.5909, 0.07692, 0.5909, 0.1154, 0.5455, 0.1154, 0.5455, 0.07692, 0.6364, 0.07692, 0.6364, 0.1154, 0.5909, 0.1154, 0.5909, 0.07692, 0.6818, 0.07692, 0.6818, 0.1154, 0.6364, 0.1154, 0.6364, 0.07692, 0.7273, 0.07692, 0.7273, 0.1154, 0.6818, 0.1154, 0.6818, 0.07692, 0.7727, 0.07692, 0.7727, 0.1154, 0.7273, 0.1154, 0.7273, 0.07692, 0.8182, 0.07692, 0.8182, 0.1154, 0.7727, 0.1154, 0.7727, 0.07692, 0.8636, 0.07692, 0.8636, 0.1154, 0.8182, 0.1154, 0.8182, 0.07692, 0.9091, 0.07692, 0.9091, 0.1154, 0.8636, 0.1154, 0.8636, 0.07692, 0.9545, 0.07692, 0.9545, 0.1154, 0.9091, 0.1154, 0.9091, 0.07692, 1.0, 0.1154, 1.0, 0.1538, 0.9545, 0.1538, 0.9545, 0.1154, 0.04545, 0.1154, 0.04545, 0.1538, 0.0, 0.1538, 0.0, 0.1154, 0.09091, 0.1154, 0.09091, 0.1538, 0.04545, 0.1538, 0.04545, 0.1154, 0.1364, 0.1154, 0.1364, 0.1538, 0.09091, 0.1538, 0.09091, 0.1154, 0.1818, 0.1154, 0.1818, 0.1538, 0.1364, 0.1538, 0.1364, 0.1154, 0.2273, 0.1154, 0.2273, 0.1538, 0.1818, 0.1538, 0.1818, 0.1154, 0.2727, 0.1154, 0.2727, 0.1538, 0.2273, 0.1538, 0.2273, 0.1154, 0.3182, 0.1154, 0.3182, 0.1538, 0.2727, 0.1538, 0.2727, 0.1154, 0.3636, 0.1154, 0.3636, 0.1538, 0.3182, 0.1538, 0.3182, 0.1154, 0.4091, 0.1154, 0.4091, 0.1538, 0.3636, 0.1538, 0.3636, 0.1154, 0.4545, 0.1154, 0.4545, 0.1538, 0.4091, 0.1538, 0.4091, 0.1154, 0.5, 0.1154, 0.5, 0.1538, 0.4545, 0.1538, 0.4545, 0.1154, 0.5455, 0.1154, 0.5455, 0.1538, 0.5, 0.1538, 0.5, 0.1154, 0.5909, 0.1154, 0.5909, 0.1538, 0.5455, 0.1538, 0.5455, 0.1154, 0.6364, 0.1154, 0.6364, 0.1538, 0.5909, 0.1538, 0.5909, 0.1154, 0.6818, 0.1154, 0.6818, 0.1538, 0.6364, 0.1538, 0.6364, 0.1154, 0.7273, 0.1154, 0.7273, 0.1538, 0.6818, 0.1538, 0.6818, 0.1154, 0.7727, 0.1154, 0.7727, 0.1538, 0.7273, 0.1538, 0.7273, 0.1154, 0.8182, 0.1154, 0.8182, 0.1538, 0.7727, 0.1538, 0.7727, 0.1154, 0.8636, 0.1154, 0.8636, 0.1538, 0.8182, 0.1538, 0.8182, 0.1154, 0.9091, 0.1154, 0.9091, 0.1538, 0.8636, 0.1538, 0.8636, 0.1154, 0.9545, 0.1154, 0.9545, 0.1538, 0.9091, 0.1538, 0.9091, 0.1154, 1.0, 0.1538, 1.0, 0.1923, 0.9545, 0.1923, 0.9545, 0.1538, 0.04545, 0.1538, 0.04545, 0.1923, 0.0, 0.1923, 0.0, 0.1538, 0.09091, 0.1538, 0.09091, 0.1923, 0.04545, 0.1923, 0.04545, 0.1538, 0.1364, 0.1538, 0.1364, 0.1923, 0.09091, 0.1923, 0.09091, 0.1538, 0.1818, 0.1538, 0.1818, 0.1923, 0.1364, 0.1923, 0.1364, 0.1538, 0.2273, 0.1538, 0.2273, 0.1923, 0.1818, 0.1923, 0.1818, 0.1538, 0.2727, 0.1538, 0.2727, 0.1923, 0.2273, 0.1923, 0.2273, 0.1538, 0.3182, 0.1538, 0.3182, 0.1923, 0.2727, 0.1923, 0.2727, 0.1538, 0.3636, 0.1538, 0.3636, 0.1923, 0.3182, 0.1923, 0.3182, 0.1538, 0.4091, 0.1538, 0.4091, 0.1923, 0.3636, 0.1923, 0.3636, 0.1538, 0.4545, 0.1538, 0.4545, 0.1923, 0.4091, 0.1923, 0.4091, 0.1538, 0.5, 0.1538, 0.5, 0.1923, 0.4545, 0.1923, 0.4545, 0.1538, 0.5455, 0.1538, 0.5455, 0.1923, 0.5, 0.1923, 0.5, 0.1538, 0.5909, 0.1538, 0.5909, 0.1923, 0.5455, 0.1923, 0.5455, 0.1538, 0.6364, 0.1538, 0.6364, 0.1923, 0.5909, 0.1923, 0.5909, 0.1538, 0.6818, 0.1538, 0.6818, 0.1923, 0.6364, 0.1923, 0.6364, 0.1538, 0.7273, 0.1538, 0.7273, 0.1923, 0.6818, 0.1923, 0.6818, 0.1538, 0.7727, 0.1538, 0.7727, 0.1923, 0.7273, 0.1923, 0.7273, 0.1538, 0.8182, 0.1538, 0.8182, 0.1923, 0.7727, 0.1923, 0.7727, 0.1538, 0.8636, 0.1538, 0.8636, 0.1923, 0.8182, 0.1923, 0.8182, 0.1538, 0.9091, 0.1538, 0.9091, 0.1923, 0.8636, 0.1923, 0.8636, 0.1538, 0.9545, 0.1538, 0.9545, 0.1923, 0.9091, 0.1923, 0.9091, 0.1538, 1.0, 0.1923, 1.0, 0.2308, 0.9545, 0.2308, 0.9545, 0.1923, 0.04545, 0.1923, 0.04545, 0.2308, 0.0, 0.2308, 0.0, 0.1923, 0.09091, 0.1923, 0.09091, 0.2308, 0.04545, 0.2308, 0.04545, 0.1923, 0.1364, 0.1923, 0.1364, 0.2308, 0.09091, 0.2308, 0.09091, 0.1923, 0.1818, 0.1923, 0.1818, 0.2308, 0.1364, 0.2308, 0.1364, 0.1923, 0.2273, 0.1923, 0.2273, 0.2308, 0.1818, 0.2308, 0.1818, 0.1923, 0.2727, 0.1923, 0.2727, 0.2308, 0.2273, 0.2308, 0.2273, 0.1923, 0.3182, 0.1923, 0.3182, 0.2308, 0.2727, 0.2308, 0.2727, 0.1923, 0.3636, 0.1923, 0.3636, 0.2308, 0.3182, 0.2308, 0.3182, 0.1923, 0.4091, 0.1923, 0.4091, 0.2308, 0.3636, 0.2308, 0.3636, 0.1923, 0.4545, 0.1923, 0.4545, 0.2308, 0.4091, 0.2308, 0.4091, 0.1923, 0.5, 0.1923, 0.5, 0.2308, 0.4545, 0.2308, 0.4545, 0.1923, 0.5455, 0.1923, 0.5455, 0.2308, 0.5, 0.2308, 0.5, 0.1923, 0.5909, 0.1923, 0.5909, 0.2308, 0.5455, 0.2308, 0.5455, 0.1923, 0.6364, 0.1923, 0.6364, 0.2308, 0.5909, 0.2308, 0.5909, 0.1923, 0.6818, 0.1923, 0.6818, 0.2308, 0.6364, 0.2308, 0.6364, 0.1923, 0.7273, 0.1923, 0.7273, 0.2308, 0.6818, 0.2308, 0.6818, 0.1923, 0.7727, 0.1923, 0.7727, 0.2308, 0.7273, 0.2308, 0.7273, 0.1923, 0.8182, 0.1923, 0.8182, 0.2308, 0.7727, 0.2308, 0.7727, 0.1923, 0.8636, 0.1923, 0.8636, 0.2308, 0.8182, 0.2308, 0.8182, 0.1923, 0.9091, 0.1923, 0.9091, 0.2308, 0.8636, 0.2308, 0.8636, 0.1923, 0.9545, 0.1923, 0.9545, 0.2308, 0.9091, 0.2308, 0.9091, 0.1923, 1.0, 0.2308, 1.0, 0.2692, 0.9545, 0.2692, 0.9545, 0.2308, 0.04545, 0.2308, 0.04545, 0.2692, 0.0, 0.2692, 0.0, 0.2308, 0.09091, 0.2308, 0.09091, 0.2692, 0.04545, 0.2692, 0.04545, 0.2308, 0.1364, 0.2308, 0.1364, 0.2692, 0.09091, 0.2692, 0.09091, 0.2308, 0.1818, 0.2308, 0.1818, 0.2692, 0.1364, 0.2692, 0.1364, 0.2308, 0.2273, 0.2308, 0.2273, 0.2692, 0.1818, 0.2692, 0.1818, 0.2308, 0.2727, 0.2308, 0.2727, 0.2692, 0.2273, 0.2692, 0.2273, 0.2308, 0.3182, 0.2308, 0.3182, 0.2692, 0.2727, 0.2692, 0.2727, 0.2308, 0.3636, 0.2308, 0.3636, 0.2692, 0.3182, 0.2692, 0.3182, 0.2308, 0.4091, 0.2308, 0.4091, 0.2692, 0.3636, 0.2692, 0.3636, 0.2308, 0.4545, 0.2308, 0.4545, 0.2692, 0.4091, 0.2692, 0.4091, 0.2308, 0.5, 0.2308, 0.5, 0.2692, 0.4545, 0.2692, 0.4545, 0.2308, 0.5455, 0.2308, 0.5455, 0.2692, 0.5, 0.2692, 0.5, 0.2308, 0.5909, 0.2308, 0.5909, 0.2692, 0.5455, 0.2692, 0.5455, 0.2308, 0.6364, 0.2308, 0.6364, 0.2692, 0.5909, 0.2692, 0.5909, 0.2308, 0.6818, 0.2308, 0.6818, 0.2692, 0.6364, 0.2692, 0.6364, 0.2308, 0.7273, 0.2308, 0.7273, 0.2692, 0.6818, 0.2692, 0.6818, 0.2308, 0.7727, 0.2308, 0.7727, 0.2692, 0.7273, 0.2692, 0.7273, 0.2308, 0.8182, 0.2308, 0.8182, 0.2692, 0.7727, 0.2692, 0.7727, 0.2308, 0.8636, 0.2308, 0.8636, 0.2692, 0.8182, 0.2692, 0.8182, 0.2308, 0.9091, 0.2308, 0.9091, 0.2692, 0.8636, 0.2692, 0.8636, 0.2308, 0.9545, 0.2308, 0.9545, 0.2692, 0.9091, 0.2692, 0.9091, 0.2308, 1.0, 0.2692, 1.0, 0.3077, 0.9545, 0.3077, 0.9545, 0.2692, 0.04545, 0.2692, 0.04545, 0.3077, 0.0, 0.3077, 0.0, 0.2692, 0.09091, 0.2692, 0.09091, 0.3077, 0.04545, 0.3077, 0.04545, 0.2692, 0.1364, 0.2692, 0.1364, 0.3077, 0.09091, 0.3077, 0.09091, 0.2692, 0.1818, 0.2692, 0.1818, 0.3077, 0.1364, 0.3077, 0.1364, 0.2692, 0.2273, 0.2692, 0.2273, 0.3077, 0.1818, 0.3077, 0.1818, 0.2692, 0.2727, 0.2692, 0.2727, 0.3077, 0.2273, 0.3077, 0.2273, 0.2692, 0.3182, 0.2692, 0.3182, 0.3077, 0.2727, 0.3077, 0.2727, 0.2692, 0.3636, 0.2692, 0.3636, 0.3077, 0.3182, 0.3077, 0.3182, 0.2692, 0.4091, 0.2692, 0.4091, 0.3077, 0.3636, 0.3077, 0.3636, 0.2692, 0.4545, 0.2692, 0.4545, 0.3077, 0.4091, 0.3077, 0.4091, 0.2692, 0.5, 0.2692, 0.5, 0.3077, 0.4545, 0.3077, 0.4545, 0.2692, 0.5455, 0.2692, 0.5455, 0.3077, 0.5, 0.3077, 0.5, 0.2692, 0.5909, 0.2692, 0.5909, 0.3077, 0.5455, 0.3077, 0.5455, 0.2692, 0.6364, 0.2692, 0.6364, 0.3077, 0.5909, 0.3077, 0.5909, 0.2692, 0.6818, 0.2692, 0.6818, 0.3077, 0.6364, 0.3077, 0.6364, 0.2692, 0.7273, 0.2692, 0.7273, 0.3077, 0.6818, 0.3077, 0.6818, 0.2692, 0.7727, 0.2692, 0.7727, 0.3077, 0.7273, 0.3077, 0.7273, 0.2692, 0.8182, 0.2692, 0.8182, 0.3077, 0.7727, 0.3077, 0.7727, 0.2692, 0.8636, 0.2692, 0.8636, 0.3077, 0.8182, 0.3077, 0.8182, 0.2692, 0.9091, 0.2692, 0.9091, 0.3077, 0.8636, 0.3077, 0.8636, 0.2692, 0.9545, 0.2692, 0.9545, 0.3077, 0.9091, 0.3077, 0.9091, 0.2692, 1.0, 0.3077, 1.0, 0.3462, 0.9545, 0.3462, 0.9545, 0.3077, 0.04545, 0.3077, 0.04545, 0.3462, 0.0, 0.3462, 0.0, 0.3077, 0.09091, 0.3077, 0.09091, 0.3462, 0.04545, 0.3462, 0.04545, 0.3077, 0.1364, 0.3077, 0.1364, 0.3462, 0.09091, 0.3462, 0.09091, 0.3077, 0.1818, 0.3077, 0.1818, 0.3462, 0.1364, 0.3462, 0.1364, 0.3077, 0.2273, 0.3077, 0.2273, 0.3462, 0.1818, 0.3462, 0.1818, 0.3077, 0.2727, 0.3077, 0.2727, 0.3462, 0.2273, 0.3462, 0.2273, 0.3077, 0.3182, 0.3077, 0.3182, 0.3462, 0.2727, 0.3462, 0.2727, 0.3077, 0.3636, 0.3077, 0.3636, 0.3462, 0.3182, 0.3462, 0.3182, 0.3077, 0.4091, 0.3077, 0.4091, 0.3462, 0.3636, 0.3462, 0.3636, 0.3077, 0.4545, 0.3077, 0.4545, 0.3462, 0.4091, 0.3462, 0.4091, 0.3077, 0.5, 0.3077, 0.5, 0.3462, 0.4545, 0.3462, 0.4545, 0.3077, 0.5455, 0.3077, 0.5455, 0.3462, 0.5, 0.3462, 0.5, 0.3077, 0.5909, 0.3077, 0.5909, 0.3462, 0.5455, 0.3462, 0.5455, 0.3077, 0.6364, 0.3077, 0.6364, 0.3462, 0.5909, 0.3462, 0.5909, 0.3077, 0.6818, 0.3077, 0.6818, 0.3462, 0.6364, 0.3462, 0.6364, 0.3077, 0.7273, 0.3077, 0.7273, 0.3462, 0.6818, 0.3462, 0.6818, 0.3077, 0.7727, 0.3077, 0.7727, 0.3462, 0.7273, 0.3462, 0.7273, 0.3077, 0.8182, 0.3077, 0.8182, 0.3462, 0.7727, 0.3462, 0.7727, 0.3077, 0.8636, 0.3077, 0.8636, 0.3462, 0.8182, 0.3462, 0.8182, 0.3077, 0.9091, 0.3077, 0.9091, 0.3462, 0.8636, 0.3462, 0.8636, 0.3077, 0.9545, 0.3077, 0.9545, 0.3462, 0.9091, 0.3462, 0.9091, 0.3077, 1.0, 0.3462, 1.0, 0.3846, 0.9545, 0.3846, 0.9545, 0.3462, 0.04545, 0.3462, 0.04545, 0.3846, 0.0, 0.3846, 0.0, 0.3462, 0.09091, 0.3462, 0.09091, 0.3846, 0.04545, 0.3846, 0.04545, 0.3462, 0.1364, 0.3462, 0.1364, 0.3846, 0.09091, 0.3846, 0.09091, 0.3462, 0.1818, 0.3462, 0.1818, 0.3846, 0.1364, 0.3846, 0.1364, 0.3462, 0.2273, 0.3462, 0.2273, 0.3846, 0.1818, 0.3846, 0.1818, 0.3462, 0.2727, 0.3462, 0.2727, 0.3846, 0.2273, 0.3846, 0.2273, 0.3462, 0.3182, 0.3462, 0.3182, 0.3846, 0.2727, 0.3846, 0.2727, 0.3462, 0.3636, 0.3462, 0.3636, 0.3846, 0.3182, 0.3846, 0.3182, 0.3462, 0.4091, 0.3462, 0.4091, 0.3846, 0.3636, 0.3846, 0.3636, 0.3462, 0.4545, 0.3462, 0.4545, 0.3846, 0.4091, 0.3846, 0.4091, 0.3462, 0.5, 0.3462, 0.5, 0.3846, 0.4545, 0.3846, 0.4545, 0.3462, 0.5455, 0.3462, 0.5455, 0.3846, 0.5, 0.3846, 0.5, 0.3462, 0.5909, 0.3462, 0.5909, 0.3846, 0.5455, 0.3846, 0.5455, 0.3462, 0.6364, 0.3462, 0.6364, 0.3846, 0.5909, 0.3846, 0.5909, 0.3462, 0.6818, 0.3462, 0.6818, 0.3846, 0.6364, 0.3846, 0.6364, 0.3462, 0.7273, 0.3462, 0.7273, 0.3846, 0.6818, 0.3846, 0.6818, 0.3462, 0.7727, 0.3462, 0.7727, 0.3846, 0.7273, 0.3846, 0.7273, 0.3462, 0.8182, 0.3462, 0.8182, 0.3846, 0.7727, 0.3846, 0.7727, 0.3462, 0.8636, 0.3462, 0.8636, 0.3846, 0.8182, 0.3846, 0.8182, 0.3462, 0.9091, 0.3462, 0.9091, 0.3846, 0.8636, 0.3846, 0.8636, 0.3462, 0.9545, 0.3462, 0.9545, 0.3846, 0.9091, 0.3846, 0.9091, 0.3462, 1.0, 0.3846, 1.0, 0.4231, 0.9545, 0.4231, 0.9545, 0.3846, 0.04545, 0.3846, 0.04545, 0.4231, 0.0, 0.4231, 0.0, 0.3846, 0.09091, 0.3846, 0.09091, 0.4231, 0.04545, 0.4231, 0.04545, 0.3846, 0.1364, 0.3846, 0.1364, 0.4231, 0.09091, 0.4231, 0.09091, 0.3846, 0.1818, 0.3846, 0.1818, 0.4231, 0.1364, 0.4231, 0.1364, 0.3846, 0.2273, 0.3846, 0.2273, 0.4231, 0.1818, 0.4231, 0.1818, 0.3846, 0.2727, 0.3846, 0.2727, 0.4231, 0.2273, 0.4231, 0.2273, 0.3846, 0.3182, 0.3846, 0.3182, 0.4231, 0.2727, 0.4231, 0.2727, 0.3846, 0.3636, 0.3846, 0.3636, 0.4231, 0.3182, 0.4231, 0.3182, 0.3846, 0.4091, 0.3846, 0.4091, 0.4231, 0.3636, 0.4231, 0.3636, 0.3846, 0.4545, 0.3846, 0.4545, 0.4231, 0.4091, 0.4231, 0.4091, 0.3846, 0.5, 0.3846, 0.5, 0.4231, 0.4545, 0.4231, 0.4545, 0.3846, 0.5455, 0.3846, 0.5455, 0.4231, 0.5, 0.4231, 0.5, 0.3846, 0.5909, 0.3846, 0.5909, 0.4231, 0.5455, 0.4231, 0.5455, 0.3846, 0.6364, 0.3846, 0.6364, 0.4231, 0.5909, 0.4231, 0.5909, 0.3846, 0.6818, 0.3846, 0.6818, 0.4231, 0.6364, 0.4231, 0.6364, 0.3846, 0.7273, 0.3846, 0.7273, 0.4231, 0.6818, 0.4231, 0.6818, 0.3846, 0.7727, 0.3846, 0.7727, 0.4231, 0.7273, 0.4231, 0.7273, 0.3846, 0.8182, 0.3846, 0.8182, 0.4231, 0.7727, 0.4231, 0.7727, 0.3846, 0.8636, 0.3846, 0.8636, 0.4231, 0.8182, 0.4231, 0.8182, 0.3846, 0.9091, 0.3846, 0.9091, 0.4231, 0.8636, 0.4231, 0.8636, 0.3846, 0.9545, 0.3846, 0.9545, 0.4231, 0.9091, 0.4231, 0.9091, 0.3846, 1.0, 0.4231, 1.0, 0.4615, 0.9545, 0.4615, 0.9545, 0.4231, 0.04545, 0.4231, 0.04545, 0.4615, 0.0, 0.4615, 0.0, 0.4231, 0.09091, 0.4231, 0.09091, 0.4615, 0.04545, 0.4615, 0.04545, 0.4231, 0.1364, 0.4231, 0.1364, 0.4615, 0.09091, 0.4615, 0.09091, 0.4231, 0.1818, 0.4231, 0.1818, 0.4615, 0.1364, 0.4615, 0.1364, 0.4231, 0.2273, 0.4231, 0.2273, 0.4615, 0.1818, 0.4615, 0.1818, 0.4231, 0.2727, 0.4231, 0.2727, 0.4615, 0.2273, 0.4615, 0.2273, 0.4231, 0.3182, 0.4231, 0.3182, 0.4615, 0.2727, 0.4615, 0.2727, 0.4231, 0.3636, 0.4231, 0.3636, 0.4615, 0.3182, 0.4615, 0.3182, 0.4231, 0.4091, 0.4231, 0.4091, 0.4615, 0.3636, 0.4615, 0.3636, 0.4231, 0.4545, 0.4231, 0.4545, 0.4615, 0.4091, 0.4615, 0.4091, 0.4231, 0.5, 0.4231, 0.5, 0.4615, 0.4545, 0.4615, 0.4545, 0.4231, 0.5455, 0.4231, 0.5455, 0.4615, 0.5, 0.4615, 0.5, 0.4231, 0.5909, 0.4231, 0.5909, 0.4615, 0.5455, 0.4615, 0.5455, 0.4231, 0.6364, 0.4231, 0.6364, 0.4615, 0.5909, 0.4615, 0.5909, 0.4231, 0.6818, 0.4231, 0.6818, 0.4615, 0.6364, 0.4615, 0.6364, 0.4231, 0.7273, 0.4231, 0.7273, 0.4615, 0.6818, 0.4615, 0.6818, 0.4231, 0.7727, 0.4231, 0.7727, 0.4615, 0.7273, 0.4615, 0.7273, 0.4231, 0.8182, 0.4231, 0.8182, 0.4615, 0.7727, 0.4615, 0.7727, 0.4231, 0.8636, 0.4231, 0.8636, 0.4615, 0.8182, 0.4615, 0.8182, 0.4231, 0.9091, 0.4231, 0.9091, 0.4615, 0.8636, 0.4615, 0.8636, 0.4231, 0.9545, 0.4231, 0.9545, 0.4615, 0.9091, 0.4615, 0.9091, 0.4231, 1.0, 0.4615, 1.0, 0.5, 0.9545, 0.5, 0.9545, 0.4615, 0.04545, 0.4615, 0.04545, 0.5, 0.0, 0.5, 0.0, 0.4615, 0.09091, 0.4615, 0.09091, 0.5, 0.04545, 0.5, 0.04545, 0.4615, 0.1364, 0.4615, 0.1364, 0.5, 0.09091, 0.5, 0.09091, 0.4615, 0.1818, 0.4615, 0.1818, 0.5, 0.1364, 0.5, 0.1364, 0.4615, 0.2273, 0.4615, 0.2273, 0.5, 0.1818, 0.5, 0.1818, 0.4615, 0.2727, 0.4615, 0.2727, 0.5, 0.2273, 0.5, 0.2273, 0.4615, 0.3182, 0.4615, 0.3182, 0.5, 0.2727, 0.5, 0.2727, 0.4615, 0.3636, 0.4615, 0.3636, 0.5, 0.3182, 0.5, 0.3182, 0.4615, 0.4091, 0.4615, 0.4091, 0.5, 0.3636, 0.5, 0.3636, 0.4615, 0.4545, 0.4615, 0.4545, 0.5, 0.4091, 0.5, 0.4091, 0.4615, 0.5, 0.4615, 0.5, 0.5, 0.4545, 0.5, 0.4545, 0.4615, 0.5455, 0.4615, 0.5455, 0.5, 0.5, 0.5, 0.5, 0.4615, 0.5909, 0.4615, 0.5909, 0.5, 0.5455, 0.5, 0.5455, 0.4615, 0.6364, 0.4615, 0.6364, 0.5, 0.5909, 0.5, 0.5909, 0.4615, 0.6818, 0.4615, 0.6818, 0.5, 0.6364, 0.5, 0.6364, 0.4615, 0.7273, 0.4615, 0.7273, 0.5, 0.6818, 0.5, 0.6818, 0.4615, 0.7727, 0.4615, 0.7727, 0.5, 0.7273, 0.5, 0.7273, 0.4615, 0.8182, 0.4615, 0.8182, 0.5, 0.7727, 0.5, 0.7727, 0.4615, 0.8636, 0.4615, 0.8636, 0.5, 0.8182, 0.5, 0.8182, 0.4615, 0.9091, 0.4615, 0.9091, 0.5, 0.8636, 0.5, 0.8636, 0.4615, 0.9545, 0.4615, 0.9545, 0.5, 0.9091, 0.5, 0.9091, 0.4615, 1.0, 0.5, 1.0, 0.5385, 0.9545, 0.5385, 0.9545, 0.5, 0.04545, 0.5, 0.04545, 0.5385, 0.0, 0.5385, 0.0, 0.5, 0.09091, 0.5, 0.09091, 0.5385, 0.04545, 0.5385, 0.04545, 0.5, 0.1364, 0.5, 0.1364, 0.5385, 0.09091, 0.5385, 0.09091, 0.5, 0.1818, 0.5, 0.1818, 0.5385, 0.1364, 0.5385, 0.1364, 0.5, 0.2273, 0.5, 0.2273, 0.5385, 0.1818, 0.5385, 0.1818, 0.5, 0.2727, 0.5, 0.2727, 0.5385, 0.2273, 0.5385, 0.2273, 0.5, 0.3182, 0.5, 0.3182, 0.5385, 0.2727, 0.5385, 0.2727, 0.5, 0.3636, 0.5, 0.3636, 0.5385, 0.3182, 0.5385, 0.3182, 0.5, 0.4091, 0.5, 0.4091, 0.5385, 0.3636, 0.5385, 0.3636, 0.5, 0.4545, 0.5, 0.4545, 0.5385, 0.4091, 0.5385, 0.4091, 0.5, 0.5, 0.5, 0.5, 0.5385, 0.4545, 0.5385, 0.4545, 0.5, 0.5455, 0.5, 0.5455, 0.5385, 0.5, 0.5385, 0.5, 0.5, 0.5909, 0.5, 0.5909, 0.5385, 0.5455, 0.5385, 0.5455, 0.5, 0.6364, 0.5, 0.6364, 0.5385, 0.5909, 0.5385, 0.5909, 0.5, 0.6818, 0.5, 0.6818, 0.5385, 0.6364, 0.5385, 0.6364, 0.5, 0.7273, 0.5, 0.7273, 0.5385, 0.6818, 0.5385, 0.6818, 0.5, 0.7727, 0.5, 0.7727, 0.5385, 0.7273, 0.5385, 0.7273, 0.5, 0.8182, 0.5, 0.8182, 0.5385, 0.7727, 0.5385, 0.7727, 0.5, 0.8636, 0.5, 0.8636, 0.5385, 0.8182, 0.5385, 0.8182, 0.5, 0.9091, 0.5, 0.9091, 0.5385, 0.8636, 0.5385, 0.8636, 0.5, 0.9545, 0.5, 0.9545, 0.5385, 0.9091, 0.5385, 0.9091, 0.5, 1.0, 0.5385, 1.0, 0.5769, 0.9545, 0.5769, 0.9545, 0.5385, 0.04545, 0.5385, 0.04545, 0.5769, 0.0, 0.5769, 0.0, 0.5385, 0.09091, 0.5385, 0.09091, 0.5769, 0.04545, 0.5769, 0.04545, 0.5385, 0.1364, 0.5385, 0.1364, 0.5769, 0.09091, 0.5769, 0.09091, 0.5385, 0.1818, 0.5385, 0.1818, 0.5769, 0.1364, 0.5769, 0.1364, 0.5385, 0.2273, 0.5385, 0.2273, 0.5769, 0.1818, 0.5769, 0.1818, 0.5385, 0.2727, 0.5385, 0.2727, 0.5769, 0.2273, 0.5769, 0.2273, 0.5385, 0.3182, 0.5385, 0.3182, 0.5769, 0.2727, 0.5769, 0.2727, 0.5385, 0.3636, 0.5385, 0.3636, 0.5769, 0.3182, 0.5769, 0.3182, 0.5385, 0.4091, 0.5385, 0.4091, 0.5769, 0.3636, 0.5769, 0.3636, 0.5385, 0.4545, 0.5385, 0.4545, 0.5769, 0.4091, 0.5769, 0.4091, 0.5385, 0.5, 0.5385, 0.5, 0.5769, 0.4545, 0.5769, 0.4545, 0.5385, 0.5455, 0.5385, 0.5455, 0.5769, 0.5, 0.5769, 0.5, 0.5385, 0.5909, 0.5385, 0.5909, 0.5769, 0.5455, 0.5769, 0.5455, 0.5385, 0.6364, 0.5385, 0.6364, 0.5769, 0.5909, 0.5769, 0.5909, 0.5385, 0.6818, 0.5385, 0.6818, 0.5769, 0.6364, 0.5769, 0.6364, 0.5385, 0.7273, 0.5385, 0.7273, 0.5769, 0.6818, 0.5769, 0.6818, 0.5385, 0.7727, 0.5385, 0.7727, 0.5769, 0.7273, 0.5769, 0.7273, 0.5385, 0.8182, 0.5385, 0.8182, 0.5769, 0.7727, 0.5769, 0.7727, 0.5385, 0.8636, 0.5385, 0.8636, 0.5769, 0.8182, 0.5769, 0.8182, 0.5385, 0.9091, 0.5385, 0.9091, 0.5769, 0.8636, 0.5769, 0.8636, 0.5385, 0.9545, 0.5385, 0.9545, 0.5769, 0.9091, 0.5769, 0.9091, 0.5385, 1.0, 0.5769, 1.0, 0.6154, 0.9545, 0.6154, 0.9545, 0.5769, 0.04545, 0.5769, 0.04545, 0.6154, 0.0, 0.6154, 0.0, 0.5769, 0.09091, 0.5769, 0.09091, 0.6154, 0.04545, 0.6154, 0.04545, 0.5769, 0.1364, 0.5769, 0.1364, 0.6154, 0.09091, 0.6154, 0.09091, 0.5769, 0.1818, 0.5769, 0.1818, 0.6154, 0.1364, 0.6154, 0.1364, 0.5769, 0.2273, 0.5769, 0.2273, 0.6154, 0.1818, 0.6154, 0.1818, 0.5769, 0.2727, 0.5769, 0.2727, 0.6154, 0.2273, 0.6154, 0.2273, 0.5769, 0.3182, 0.5769, 0.3182, 0.6154, 0.2727, 0.6154, 0.2727, 0.5769, 0.3636, 0.5769, 0.3636, 0.6154, 0.3182, 0.6154, 0.3182, 0.5769, 0.4091, 0.5769, 0.4091, 0.6154, 0.3636, 0.6154, 0.3636, 0.5769, 0.4545, 0.5769, 0.4545, 0.6154, 0.4091, 0.6154, 0.4091, 0.5769, 0.5, 0.5769, 0.5, 0.6154, 0.4545, 0.6154, 0.4545, 0.5769, 0.5455, 0.5769, 0.5455, 0.6154, 0.5, 0.6154, 0.5, 0.5769, 0.5909, 0.5769, 0.5909, 0.6154, 0.5455, 0.6154, 0.5455, 0.5769, 0.6364, 0.5769, 0.6364, 0.6154, 0.5909, 0.6154, 0.5909, 0.5769, 0.6818, 0.5769, 0.6818, 0.6154, 0.6364, 0.6154, 0.6364, 0.5769, 0.7273, 0.5769, 0.7273, 0.6154, 0.6818, 0.6154, 0.6818, 0.5769, 0.7727, 0.5769, 0.7727, 0.6154, 0.7273, 0.6154, 0.7273, 0.5769, 0.8182, 0.5769, 0.8182, 0.6154, 0.7727, 0.6154, 0.7727, 0.5769, 0.8636, 0.5769, 0.8636, 0.6154, 0.8182, 0.6154, 0.8182, 0.5769, 0.9091, 0.5769, 0.9091, 0.6154, 0.8636, 0.6154, 0.8636, 0.5769, 0.9545, 0.5769, 0.9545, 0.6154, 0.9091, 0.6154, 0.9091, 0.5769, 1.0, 0.6154, 1.0, 0.6538, 0.9545, 0.6538, 0.9545, 0.6154, 0.04545, 0.6154, 0.04545, 0.6538, 0.0, 0.6538, 0.0, 0.6154, 0.09091, 0.6154, 0.09091, 0.6538, 0.04545, 0.6538, 0.04545, 0.6154, 0.1364, 0.6154, 0.1364, 0.6538, 0.09091, 0.6538, 0.09091, 0.6154, 0.1818, 0.6154, 0.1818, 0.6538, 0.1364, 0.6538, 0.1364, 0.6154, 0.2273, 0.6154, 0.2273, 0.6538, 0.1818, 0.6538, 0.1818, 0.6154, 0.2727, 0.6154, 0.2727, 0.6538, 0.2273, 0.6538, 0.2273, 0.6154, 0.3182, 0.6154, 0.3182, 0.6538, 0.2727, 0.6538, 0.2727, 0.6154, 0.3636, 0.6154, 0.3636, 0.6538, 0.3182, 0.6538, 0.3182, 0.6154, 0.4091, 0.6154, 0.4091, 0.6538, 0.3636, 0.6538, 0.3636, 0.6154, 0.4545, 0.6154, 0.4545, 0.6538, 0.4091, 0.6538, 0.4091, 0.6154, 0.5, 0.6154, 0.5, 0.6538, 0.4545, 0.6538, 0.4545, 0.6154, 0.5455, 0.6154, 0.5455, 0.6538, 0.5, 0.6538, 0.5, 0.6154, 0.5909, 0.6154, 0.5909, 0.6538, 0.5455, 0.6538, 0.5455, 0.6154, 0.6364, 0.6154, 0.6364, 0.6538, 0.5909, 0.6538, 0.5909, 0.6154, 0.6818, 0.6154, 0.6818, 0.6538, 0.6364, 0.6538, 0.6364, 0.6154, 0.7273, 0.6154, 0.7273, 0.6538, 0.6818, 0.6538, 0.6818, 0.6154, 0.7727, 0.6154, 0.7727, 0.6538, 0.7273, 0.6538, 0.7273, 0.6154, 0.8182, 0.6154, 0.8182, 0.6538, 0.7727, 0.6538, 0.7727, 0.6154, 0.8636, 0.6154, 0.8636, 0.6538, 0.8182, 0.6538, 0.8182, 0.6154, 0.9091, 0.6154, 0.9091, 0.6538, 0.8636, 0.6538, 0.8636, 0.6154, 0.9545, 0.6154, 0.9545, 0.6538, 0.9091, 0.6538, 0.9091, 0.6154, 1.0, 0.6538, 1.0, 0.6923, 0.9545, 0.6923, 0.9545, 0.6538, 0.04545, 0.6538, 0.04545, 0.6923, 0.0, 0.6923, 0.0, 0.6538, 0.09091, 0.6538, 0.09091, 0.6923, 0.04545, 0.6923, 0.04545, 0.6538, 0.1364, 0.6538, 0.1364, 0.6923, 0.09091, 0.6923, 0.09091, 0.6538, 0.1818, 0.6538, 0.1818, 0.6923, 0.1364, 0.6923, 0.1364, 0.6538, 0.2273, 0.6538, 0.2273, 0.6923, 0.1818, 0.6923, 0.1818, 0.6538, 0.2727, 0.6538, 0.2727, 0.6923, 0.2273, 0.6923, 0.2273, 0.6538, 0.3182, 0.6538, 0.3182, 0.6923, 0.2727, 0.6923, 0.2727, 0.6538, 0.3636, 0.6538, 0.3636, 0.6923, 0.3182, 0.6923, 0.3182, 0.6538, 0.4091, 0.6538, 0.4091, 0.6923, 0.3636, 0.6923, 0.3636, 0.6538, 0.4545, 0.6538, 0.4545, 0.6923, 0.4091, 0.6923, 0.4091, 0.6538, 0.5, 0.6538, 0.5, 0.6923, 0.4545, 0.6923, 0.4545, 0.6538, 0.5455, 0.6538, 0.5455, 0.6923, 0.5, 0.6923, 0.5, 0.6538, 0.5909, 0.6538, 0.5909, 0.6923, 0.5455, 0.6923, 0.5455, 0.6538, 0.6364, 0.6538, 0.6364, 0.6923, 0.5909, 0.6923, 0.5909, 0.6538, 0.6818, 0.6538, 0.6818, 0.6923, 0.6364, 0.6923, 0.6364, 0.6538, 0.7273, 0.6538, 0.7273, 0.6923, 0.6818, 0.6923, 0.6818, 0.6538, 0.7727, 0.6538, 0.7727, 0.6923, 0.7273, 0.6923, 0.7273, 0.6538, 0.8182, 0.6538, 0.8182, 0.6923, 0.7727, 0.6923, 0.7727, 0.6538, 0.8636, 0.6538, 0.8636, 0.6923, 0.8182, 0.6923, 0.8182, 0.6538, 0.9091, 0.6538, 0.9091, 0.6923, 0.8636, 0.6923, 0.8636, 0.6538, 0.9545, 0.6538, 0.9545, 0.6923, 0.9091, 0.6923, 0.9091, 0.6538, 1.0, 0.6923, 1.0, 0.7308, 0.9545, 0.7308, 0.9545, 0.6923, 0.04545, 0.6923, 0.04545, 0.7308, 0.0, 0.7308, 0.0, 0.6923, 0.09091, 0.6923, 0.09091, 0.7308, 0.04545, 0.7308, 0.04545, 0.6923, 0.1364, 0.6923, 0.1364, 0.7308, 0.09091, 0.7308, 0.09091, 0.6923, 0.1818, 0.6923, 0.1818, 0.7308, 0.1364, 0.7308, 0.1364, 0.6923, 0.2273, 0.6923, 0.2273, 0.7308, 0.1818, 0.7308, 0.1818, 0.6923, 0.2727, 0.6923, 0.2727, 0.7308, 0.2273, 0.7308, 0.2273, 0.6923, 0.3182, 0.6923, 0.3182, 0.7308, 0.2727, 0.7308, 0.2727, 0.6923, 0.3636, 0.6923, 0.3636, 0.7308, 0.3182, 0.7308, 0.3182, 0.6923, 0.4091, 0.6923, 0.4091, 0.7308, 0.3636, 0.7308, 0.3636, 0.6923, 0.4545, 0.6923, 0.4545, 0.7308, 0.4091, 0.7308, 0.4091, 0.6923, 0.5, 0.6923, 0.5, 0.7308, 0.4545, 0.7308, 0.4545, 0.6923, 0.5455, 0.6923, 0.5455, 0.7308, 0.5, 0.7308, 0.5, 0.6923, 0.5909, 0.6923, 0.5909, 0.7308, 0.5455, 0.7308, 0.5455, 0.6923, 0.6364, 0.6923, 0.6364, 0.7308, 0.5909, 0.7308, 0.5909, 0.6923, 0.6818, 0.6923, 0.6818, 0.7308, 0.6364, 0.7308, 0.6364, 0.6923, 0.7273, 0.6923, 0.7273, 0.7308, 0.6818, 0.7308, 0.6818, 0.6923, 0.7727, 0.6923, 0.7727, 0.7308, 0.7273, 0.7308, 0.7273, 0.6923, 0.8182, 0.6923, 0.8182, 0.7308, 0.7727, 0.7308, 0.7727, 0.6923, 0.8636, 0.6923, 0.8636, 0.7308, 0.8182, 0.7308, 0.8182, 0.6923, 0.9091, 0.6923, 0.9091, 0.7308, 0.8636, 0.7308, 0.8636, 0.6923, 0.9545, 0.6923, 0.9545, 0.7308, 0.9091, 0.7308, 0.9091, 0.6923, 1.0, 0.7308, 1.0, 0.7692, 0.9545, 0.7692, 0.9545, 0.7308, 0.04545, 0.7308, 0.04545, 0.7692, 0.0, 0.7692, 0.0, 0.7308, 0.09091, 0.7308, 0.09091, 0.7692, 0.04545, 0.7692, 0.04545, 0.7308, 0.1364, 0.7308, 0.1364, 0.7692, 0.09091, 0.7692, 0.09091, 0.7308, 0.1818, 0.7308, 0.1818, 0.7692, 0.1364, 0.7692, 0.1364, 0.7308, 0.2273, 0.7308, 0.2273, 0.7692, 0.1818, 0.7692, 0.1818, 0.7308, 0.2727, 0.7308, 0.2727, 0.7692, 0.2273, 0.7692, 0.2273, 0.7308, 0.3182, 0.7308, 0.3182, 0.7692, 0.2727, 0.7692, 0.2727, 0.7308, 0.3636, 0.7308, 0.3636, 0.7692, 0.3182, 0.7692, 0.3182, 0.7308, 0.4091, 0.7308, 0.4091, 0.7692, 0.3636, 0.7692, 0.3636, 0.7308, 0.4545, 0.7308, 0.4545, 0.7692, 0.4091, 0.7692, 0.4091, 0.7308, 0.5, 0.7308, 0.5, 0.7692, 0.4545, 0.7692, 0.4545, 0.7308, 0.5455, 0.7308, 0.5455, 0.7692, 0.5, 0.7692, 0.5, 0.7308, 0.5909, 0.7308, 0.5909, 0.7692, 0.5455, 0.7692, 0.5455, 0.7308, 0.6364, 0.7308, 0.6364, 0.7692, 0.5909, 0.7692, 0.5909, 0.7308, 0.6818, 0.7308, 0.6818, 0.7692, 0.6364, 0.7692, 0.6364, 0.7308, 0.7273, 0.7308, 0.7273, 0.7692, 0.6818, 0.7692, 0.6818, 0.7308, 0.7727, 0.7308, 0.7727, 0.7692, 0.7273, 0.7692, 0.7273, 0.7308, 0.8182, 0.7308, 0.8182, 0.7692, 0.7727, 0.7692, 0.7727, 0.7308, 0.8636, 0.7308, 0.8636, 0.7692, 0.8182, 0.7692, 0.8182, 0.7308, 0.9091, 0.7308, 0.9091, 0.7692, 0.8636, 0.7692, 0.8636, 0.7308, 0.9545, 0.7308, 0.9545, 0.7692, 0.9091, 0.7692, 0.9091, 0.7308, 1.0, 0.7692, 1.0, 0.8077, 0.9545, 0.8077, 0.9545, 0.7692, 0.04545, 0.7692, 0.04545, 0.8077, 0.0, 0.8077, 0.0, 0.7692, 0.09091, 0.7692, 0.09091, 0.8077, 0.04545, 0.8077, 0.04545, 0.7692, 0.1364, 0.7692, 0.1364, 0.8077, 0.09091, 0.8077, 0.09091, 0.7692, 0.1818, 0.7692, 0.1818, 0.8077, 0.1364, 0.8077, 0.1364, 0.7692, 0.2273, 0.7692, 0.2273, 0.8077, 0.1818, 0.8077, 0.1818, 0.7692, 0.2727, 0.7692, 0.2727, 0.8077, 0.2273, 0.8077, 0.2273, 0.7692, 0.3182, 0.7692, 0.3182, 0.8077, 0.2727, 0.8077, 0.2727, 0.7692, 0.3636, 0.7692, 0.3636, 0.8077, 0.3182, 0.8077, 0.3182, 0.7692, 0.4091, 0.7692, 0.4091, 0.8077, 0.3636, 0.8077, 0.3636, 0.7692, 0.4545, 0.7692, 0.4545, 0.8077, 0.4091, 0.8077, 0.4091, 0.7692, 0.5, 0.7692, 0.5, 0.8077, 0.4545, 0.8077, 0.4545, 0.7692, 0.5455, 0.7692, 0.5455, 0.8077, 0.5, 0.8077, 0.5, 0.7692, 0.5909, 0.7692, 0.5909, 0.8077, 0.5455, 0.8077, 0.5455, 0.7692, 0.6364, 0.7692, 0.6364, 0.8077, 0.5909, 0.8077, 0.5909, 0.7692, 0.6818, 0.7692, 0.6818, 0.8077, 0.6364, 0.8077, 0.6364, 0.7692, 0.7273, 0.7692, 0.7273, 0.8077, 0.6818, 0.8077, 0.6818, 0.7692, 0.7727, 0.7692, 0.7727, 0.8077, 0.7273, 0.8077, 0.7273, 0.7692, 0.8182, 0.7692, 0.8182, 0.8077, 0.7727, 0.8077, 0.7727, 0.7692, 0.8636, 0.7692, 0.8636, 0.8077, 0.8182, 0.8077, 0.8182, 0.7692, 0.9091, 0.7692, 0.9091, 0.8077, 0.8636, 0.8077, 0.8636, 0.7692, 0.9545, 0.7692, 0.9545, 0.8077, 0.9091, 0.8077, 0.9091, 0.7692, 1.0, 0.8077, 1.0, 0.8462, 0.9545, 0.8462, 0.9545, 0.8077, 0.04545, 0.8077, 0.04545, 0.8462, 0.0, 0.8462, 0.0, 0.8077, 0.09091, 0.8077, 0.09091, 0.8462, 0.04545, 0.8462, 0.04545, 0.8077, 0.1364, 0.8077, 0.1364, 0.8462, 0.09091, 0.8462, 0.09091, 0.8077, 0.1818, 0.8077, 0.1818, 0.8462, 0.1364, 0.8462, 0.1364, 0.8077, 0.2273, 0.8077, 0.2273, 0.8462, 0.1818, 0.8462, 0.1818, 0.8077, 0.2727, 0.8077, 0.2727, 0.8462, 0.2273, 0.8462, 0.2273, 0.8077, 0.3182, 0.8077, 0.3182, 0.8462, 0.2727, 0.8462, 0.2727, 0.8077, 0.3636, 0.8077, 0.3636, 0.8462, 0.3182, 0.8462, 0.3182, 0.8077, 0.4091, 0.8077, 0.4091, 0.8462, 0.3636, 0.8462, 0.3636, 0.8077, 0.4545, 0.8077, 0.4545, 0.8462, 0.4091, 0.8462, 0.4091, 0.8077, 0.5, 0.8077, 0.5, 0.8462, 0.4545, 0.8462, 0.4545, 0.8077, 0.5455, 0.8077, 0.5455, 0.8462, 0.5, 0.8462, 0.5, 0.8077, 0.5909, 0.8077, 0.5909, 0.8462, 0.5455, 0.8462, 0.5455, 0.8077, 0.6364, 0.8077, 0.6364, 0.8462, 0.5909, 0.8462, 0.5909, 0.8077, 0.6818, 0.8077, 0.6818, 0.8462, 0.6364, 0.8462, 0.6364, 0.8077, 0.7273, 0.8077, 0.7273, 0.8462, 0.6818, 0.8462, 0.6818, 0.8077, 0.7727, 0.8077, 0.7727, 0.8462, 0.7273, 0.8462, 0.7273, 0.8077, 0.8182, 0.8077, 0.8182, 0.8462, 0.7727, 0.8462, 0.7727, 0.8077, 0.8636, 0.8077, 0.8636, 0.8462, 0.8182, 0.8462, 0.8182, 0.8077, 0.9091, 0.8077, 0.9091, 0.8462, 0.8636, 0.8462, 0.8636, 0.8077, 0.9545, 0.8077, 0.9545, 0.8462, 0.9091, 0.8462, 0.9091, 0.8077, 1.0, 0.8462, 1.0, 0.8846, 0.9545, 0.8846, 0.9545, 0.8462, 0.04545, 0.8462, 0.04545, 0.8846, 0.0, 0.8846, 0.0, 0.8462, 0.09091, 0.8462, 0.09091, 0.8846, 0.04545, 0.8846, 0.04545, 0.8462, 0.1364, 0.8462, 0.1364, 0.8846, 0.09091, 0.8846, 0.09091, 0.8462, 0.1818, 0.8462, 0.1818, 0.8846, 0.1364, 0.8846, 0.1364, 0.8462, 0.2273, 0.8462, 0.2273, 0.8846, 0.1818, 0.8846, 0.1818, 0.8462, 0.2727, 0.8462, 0.2727, 0.8846, 0.2273, 0.8846, 0.2273, 0.8462, 0.3182, 0.8462, 0.3182, 0.8846, 0.2727, 0.8846, 0.2727, 0.8462, 0.3636, 0.8462, 0.3636, 0.8846, 0.3182, 0.8846, 0.3182, 0.8462, 0.4091, 0.8462, 0.4091, 0.8846, 0.3636, 0.8846, 0.3636, 0.8462, 0.4545, 0.8462, 0.4545, 0.8846, 0.4091, 0.8846, 0.4091, 0.8462, 0.5, 0.8462, 0.5, 0.8846, 0.4545, 0.8846, 0.4545, 0.8462, 0.5455, 0.8462, 0.5455, 0.8846, 0.5, 0.8846, 0.5, 0.8462, 0.5909, 0.8462, 0.5909, 0.8846, 0.5455, 0.8846, 0.5455, 0.8462, 0.6364, 0.8462, 0.6364, 0.8846, 0.5909, 0.8846, 0.5909, 0.8462, 0.6818, 0.8462, 0.6818, 0.8846, 0.6364, 0.8846, 0.6364, 0.8462, 0.7273, 0.8462, 0.7273, 0.8846, 0.6818, 0.8846, 0.6818, 0.8462, 0.7727, 0.8462, 0.7727, 0.8846, 0.7273, 0.8846, 0.7273, 0.8462, 0.8182, 0.8462, 0.8182, 0.8846, 0.7727, 0.8846, 0.7727, 0.8462, 0.8636, 0.8462, 0.8636, 0.8846, 0.8182, 0.8846, 0.8182, 0.8462, 0.9091, 0.8462, 0.9091, 0.8846, 0.8636, 0.8846, 0.8636, 0.8462, 0.9545, 0.8462, 0.9545, 0.8846, 0.9091, 0.8846, 0.9091, 0.8462, 1.0, 0.8846, 1.0, 0.9231, 0.9545, 0.9231, 0.9545, 0.8846, 0.04545, 0.8846, 0.04545, 0.9231, 0.0, 0.9231, 0.0, 0.8846, 0.09091, 0.8846, 0.09091, 0.9231, 0.04545, 0.9231, 0.04545, 0.8846, 0.1364, 0.8846, 0.1364, 0.9231, 0.09091, 0.9231, 0.09091, 0.8846, 0.1818, 0.8846, 0.1818, 0.9231, 0.1364, 0.9231, 0.1364, 0.8846, 0.2273, 0.8846, 0.2273, 0.9231, 0.1818, 0.9231, 0.1818, 0.8846, 0.2727, 0.8846, 0.2727, 0.9231, 0.2273, 0.9231, 0.2273, 0.8846, 0.3182, 0.8846, 0.3182, 0.9231, 0.2727, 0.9231, 0.2727, 0.8846, 0.3636, 0.8846, 0.3636, 0.9231, 0.3182, 0.9231, 0.3182, 0.8846, 0.4091, 0.8846, 0.4091, 0.9231, 0.3636, 0.9231, 0.3636, 0.8846, 0.4545, 0.8846, 0.4545, 0.9231, 0.4091, 0.9231, 0.4091, 0.8846, 0.5, 0.8846, 0.5, 0.9231, 0.4545, 0.9231, 0.4545, 0.8846, 0.5455, 0.8846, 0.5455, 0.9231, 0.5, 0.9231, 0.5, 0.8846, 0.5909, 0.8846, 0.5909, 0.9231, 0.5455, 0.9231, 0.5455, 0.8846, 0.6364, 0.8846, 0.6364, 0.9231, 0.5909, 0.9231, 0.5909, 0.8846, 0.6818, 0.8846, 0.6818, 0.9231, 0.6364, 0.9231, 0.6364, 0.8846, 0.7273, 0.8846, 0.7273, 0.9231, 0.6818, 0.9231, 0.6818, 0.8846, 0.7727, 0.8846, 0.7727, 0.9231, 0.7273, 0.9231, 0.7273, 0.8846, 0.8182, 0.8846, 0.8182, 0.9231, 0.7727, 0.9231, 0.7727, 0.8846, 0.8636, 0.8846, 0.8636, 0.9231, 0.8182, 0.9231, 0.8182, 0.8846, 0.9091, 0.8846, 0.9091, 0.9231, 0.8636, 0.9231, 0.8636, 0.8846, 0.9545, 0.8846, 0.9545, 0.9231, 0.9091, 0.9231, 0.9091, 0.8846, 1.0, 0.9231, 1.0, 0.9615, 0.9545, 0.9615, 0.9545, 0.9231, 0.04545, 0.9231, 0.04545, 0.9615, 0.0, 0.9615, 0.0, 0.9231, 0.09091, 0.9231, 0.09091, 0.9615, 0.04545, 0.9615, 0.04545, 0.9231, 0.1364, 0.9231, 0.1364, 0.9615, 0.09091, 0.9615, 0.09091, 0.9231, 0.1818, 0.9231, 0.1818, 0.9615, 0.1364, 0.9615, 0.1364, 0.9231, 0.2273, 0.9231, 0.2273, 0.9615, 0.1818, 0.9615, 0.1818, 0.9231, 0.2727, 0.9231, 0.2727, 0.9615, 0.2273, 0.9615, 0.2273, 0.9231, 0.3182, 0.9231, 0.3182, 0.9615, 0.2727, 0.9615, 0.2727, 0.9231, 0.3636, 0.9231, 0.3636, 0.9615, 0.3182, 0.9615, 0.3182, 0.9231, 0.4091, 0.9231, 0.4091, 0.9615, 0.3636, 0.9615, 0.3636, 0.9231, 0.4545, 0.9231, 0.4545, 0.9615, 0.4091, 0.9615, 0.4091, 0.9231, 0.5, 0.9231, 0.5, 0.9615, 0.4545, 0.9615, 0.4545, 0.9231, 0.5455, 0.9231, 0.5455, 0.9615, 0.5, 0.9615, 0.5, 0.9231, 0.5909, 0.9231, 0.5909, 0.9615, 0.5455, 0.9615, 0.5455, 0.9231, 0.6364, 0.9231, 0.6364, 0.9615, 0.5909, 0.9615, 0.5909, 0.9231, 0.6818, 0.9231, 0.6818, 0.9615, 0.6364, 0.9615, 0.6364, 0.9231, 0.7273, 0.9231, 0.7273, 0.9615, 0.6818, 0.9615, 0.6818, 0.9231, 0.7727, 0.9231, 0.7727, 0.9615, 0.7273, 0.9615, 0.7273, 0.9231, 0.8182, 0.9231, 0.8182, 0.9615, 0.7727, 0.9615, 0.7727, 0.9231, 0.8636, 0.9231, 0.8636, 0.9615, 0.8182, 0.9615, 0.8182, 0.9231, 0.9091, 0.9231, 0.9091, 0.9615, 0.8636, 0.9615, 0.8636, 0.9231, 0.9545, 0.9231, 0.9545, 0.9615, 0.9091, 0.9615, 0.9091, 0.9231, 1.0, 0.9615, 1.0, 1.0, 0.9545, 1.0, 0.9545, 0.9615, 0.04545, 0.9615, 0.04545, 1.0, 0.0, 1.0, 0.0, 0.9615, 0.09091, 0.9615, 0.09091, 1.0, 0.04545, 1.0, 0.04545, 0.9615, 0.1364, 0.9615, 0.1364, 1.0, 0.09091, 1.0, 0.09091, 0.9615, 0.1818, 0.9615, 0.1818, 1.0, 0.1364, 1.0, 0.1364, 0.9615, 0.2273, 0.9615, 0.2273, 1.0, 0.1818, 1.0, 0.1818, 0.9615, 0.2727, 0.9615, 0.2727, 1.0, 0.2273, 1.0, 0.2273, 0.9615, 0.3182, 0.9615, 0.3182, 1.0, 0.2727, 1.0, 0.2727, 0.9615, 0.3636, 0.9615, 0.3636, 1.0, 0.3182, 1.0, 0.3182, 0.9615, 0.4091, 0.9615, 0.4091, 1.0, 0.3636, 1.0, 0.3636, 0.9615, 0.4545, 0.9615, 0.4545, 1.0, 0.4091, 1.0, 0.4091, 0.9615, 0.5, 0.9615, 0.5, 1.0, 0.4545, 1.0, 0.4545, 0.9615, 0.5455, 0.9615, 0.5455, 1.0, 0.5, 1.0, 0.5, 0.9615, 0.5909, 0.9615, 0.5909, 1.0, 0.5455, 1.0, 0.5455, 0.9615, 0.6364, 0.9615, 0.6364, 1.0, 0.5909, 1.0, 0.5909, 0.9615, 0.6818, 0.9615, 0.6818, 1.0, 0.6364, 1.0, 0.6364, 0.9615, 0.7273, 0.9615, 0.7273, 1.0, 0.6818, 1.0, 0.6818, 0.9615, 0.7727, 0.9615, 0.7727, 1.0, 0.7273, 1.0, 0.7273, 0.9615, 0.8182, 0.9615, 0.8182, 1.0, 0.7727, 1.0, 0.7727, 0.9615, 0.8636, 0.9615, 0.8636, 1.0, 0.8182, 1.0, 0.8182, 0.9615, 0.9091, 0.9615, 0.9091, 1.0, 0.8636, 1.0, 0.8636, 0.9615, 0.9545, 0.9615, 0.9545, 1.0, 0.9091, 1.0, 0.9091, 0.9615])
me_beziercurve_001.use_remesh_fix_poles = True
me_beziercurve_001.use_remesh_preserve_attributes = False
me_beziercurve_001.update()

# ---- objects
ob_beziercurve = bpy.data.objects.new('BezierCurve', me_beziercurve_001)

# ---- transforms, parenting, visibility, modifiers, constraints
ob_beziercurve.location = (0.0, 0.0, 0.0)

# ---- collection membership
scene.collection.objects.link(ob_beziercurve)

# ---- scene / render settings (as saved in the file)
scene.frame_start = 1; scene.frame_end = 250; scene.frame_set(1)
scene.render.engine = 'BLENDER_EEVEE_NEXT'
scene.cycles.sampling_pattern = 'TABULATED_SOBOL'
scene.cycles.use_light_tree = False
scene.view_settings.view_transform = 'Filmic'
bpy.context.view_layer.update()

# ---- added for rendering (the .blend has no active camera and no usable light): camera, sun
cam_auto = bpy.data.cameras.new('AutoCamera')
cam_auto.lens = 50.0
cam_auto.sensor_width = 36.0
cam_auto.clip_end = 1000.0
ob_auto_camera = bpy.data.objects.new('AutoCamera', cam_auto)
scene.collection.objects.link(ob_auto_camera)
ob_auto_camera.location = (2.08674, -1.81815, 1.34736)
ob_auto_camera.rotation_euler = (1.09748, -7.21219e-08, 0.694738)
scene.camera = ob_auto_camera
light_auto_sun = bpy.data.lights.new('AutoSun', 'SUN')
light_auto_sun.energy = 3.0
light_auto_sun.angle = 0.0523599
ob_auto_sun = bpy.data.objects.new('AutoSun', light_auto_sun)
scene.collection.objects.link(ob_auto_sun)
ob_auto_sun.rotation_euler = (0.872665, 0.174533, 0.523599)
bpy.context.view_layer.update()
